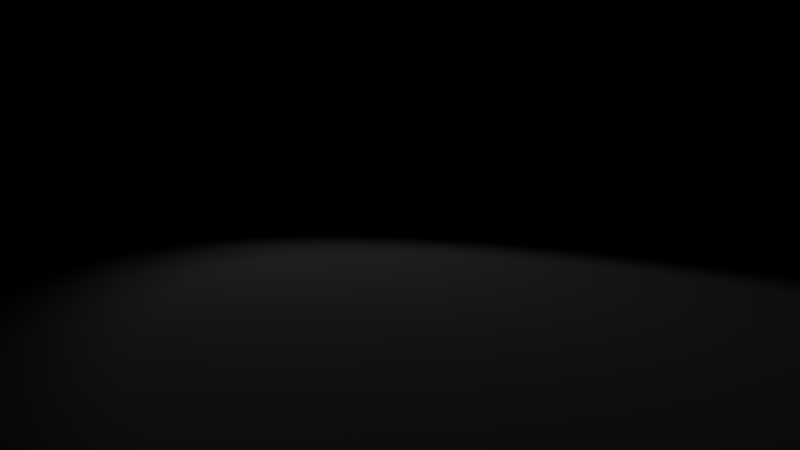 # Source: loop_dipole_003.blend  (saved by Blender 2.71.0; exported with 4.5.12 LTS)
import bpy
from mathutils import Matrix  # noqa: F401  (used for matrix-valued properties, if any)

bpy.ops.wm.read_factory_settings(use_empty=True)
scene = bpy.context.scene
scene.name = 'Scene'

# ---- collections
col_collection_1 = bpy.data.collections.new('Collection 1'); scene.collection.children.link(col_collection_1)

# ---- materials (node trees are filled in below, after node groups)
mat_side_1 = bpy.data.materials.new('Side 1')
mat_side_1.alpha_threshold = 0.0
mat_side_1.use_transparent_shadow = False
mat_side_1.roughness = 0.5
mat_side_2 = bpy.data.materials.new('Side 2')
mat_side_2.alpha_threshold = 0.0
mat_side_2.use_transparent_shadow = False
mat_side_2.roughness = 0.5
mat_side_3 = bpy.data.materials.new('Side 3')
mat_side_3.alpha_threshold = 0.0
mat_side_3.use_transparent_shadow = False
mat_side_3.roughness = 0.5
mat_side_4 = bpy.data.materials.new('Side 4')
mat_side_4.alpha_threshold = 0.0
mat_side_4.use_transparent_shadow = False
mat_side_4.roughness = 0.5
mat_material_002 = bpy.data.materials.new('Material.002')
mat_material_002.alpha_threshold = 0.0
mat_material_002.use_transparent_shadow = False
mat_material_002.roughness = 0.5
mat_material_002.specular_intensity = 0.0
mat_material_002.line_color = (0.0, 0.0, 0.0, 1.0)
mat_material_001 = bpy.data.materials.new('Material.001')
mat_material_001.alpha_threshold = 0.0
mat_material_001.use_transparent_shadow = False
mat_material_001.specular_color = (0.0, 0.0, 0.0)
mat_material_001.roughness = 0.5
mat_material_001.specular_intensity = 0.0
mat_material_001.line_color = (0.0, 0.0, 0.0, 1.0)
mat_material = bpy.data.materials.new('Material')
mat_material.alpha_threshold = 0.0
mat_material.use_transparent_shadow = False
mat_material.diffuse_color = (0.4572, 0.4572, 0.4572, 1.0)
mat_material.roughness = 0.5
mat_material.specular_intensity = 0.0
mat_invisible = bpy.data.materials.new('Invisible')
mat_invisible.alpha_threshold = 0.0
mat_invisible.use_transparent_shadow = False
mat_invisible.roughness = 0.5
mat_invisible.specular_intensity = 0.0
mat_material_001_1 = bpy.data.materials.new('Material.001')
mat_car = bpy.data.materials.new('Car')
mat_car.alpha_threshold = 0.0
mat_car.use_transparent_shadow = False
mat_car.roughness = 0.5
mat_car.line_color = (0.0, 0.0, 0.0, 1.0)

# ---- material node trees

# ---- world
world_world = bpy.data.worlds.new('World'); scene.world = world_world
world_world.color = (0.0, 0.0, 0.0)
world_world.use_sun_shadow = False
world_world.sun_shadow_jitter_overblur = 0.0
world_world.cycles.sampling_method = 'MANUAL'
world_world.cycles.sample_map_resolution = 256

# ---- cameras
cam_camera_005 = bpy.data.cameras.new('Camera.005')
cam_camera_005.passepartout_alpha = 0.2
cam_camera_005.clip_start = 5.0
cam_camera_005.clip_end = 2000.0
cam_camera_005.lens = 140.0
cam_camera_005.sensor_width = 32.0
cam_camera_005.sensor_height = 18.0
cam_camera_005.ortho_scale = 7.314
cam_camera_005.show_passepartout = False
cam_camera_005.show_safe_areas = True
cam_camera_005.dof.focus_distance = 0.0
cam_camera_005.dof.aperture_fstop = 128.0
cam_camera_004 = bpy.data.cameras.new('Camera.004')
cam_camera_004.passepartout_alpha = 0.2
cam_camera_004.clip_start = 0.5
cam_camera_004.clip_end = 2000.0
cam_camera_004.lens = 20.0
cam_camera_004.sensor_width = 32.0
cam_camera_004.sensor_height = 18.0
cam_camera_004.ortho_scale = 7.314
cam_camera_004.show_passepartout = False
cam_camera_004.show_safe_areas = True
cam_camera_004.dof.focus_distance = 0.0
cam_camera_004.dof.aperture_fstop = 128.0
cam_camera_003 = bpy.data.cameras.new('Camera.003')
cam_camera_003.passepartout_alpha = 0.2
cam_camera_003.clip_start = 0.3
cam_camera_003.clip_end = 2000.0
cam_camera_003.lens = 20.0
cam_camera_003.sensor_width = 32.0
cam_camera_003.sensor_height = 18.0
cam_camera_003.ortho_scale = 7.314
cam_camera_003.show_passepartout = False
cam_camera_003.show_safe_areas = True
cam_camera_003.dof.focus_distance = 0.0
cam_camera_003.dof.aperture_fstop = 128.0
cam_camera_002 = bpy.data.cameras.new('Camera.002')
cam_camera_002.passepartout_alpha = 0.2
cam_camera_002.clip_start = 0.5
cam_camera_002.clip_end = 2000.0
cam_camera_002.lens = 35.0
cam_camera_002.sensor_width = 32.0
cam_camera_002.sensor_height = 18.0
cam_camera_002.ortho_scale = 7.314
cam_camera_002.show_passepartout = False
cam_camera_002.show_safe_areas = True
cam_camera_002.dof.focus_distance = 0.0
cam_camera_002.dof.aperture_fstop = 128.0
cam_camera_001 = bpy.data.cameras.new('Camera.001')
cam_camera_001.passepartout_alpha = 0.2
cam_camera_001.clip_start = 1.0
cam_camera_001.clip_end = 2000.0
cam_camera_001.lens = 35.0
cam_camera_001.sensor_width = 32.0
cam_camera_001.sensor_height = 18.0
cam_camera_001.ortho_scale = 7.314
cam_camera_001.show_passepartout = False
cam_camera_001.show_safe_areas = True
cam_camera_001.dof.focus_distance = 0.0
cam_camera_001.dof.aperture_fstop = 128.0

# ---- lights
light_lamp_002 = bpy.data.lights.new('Lamp.002', 'SUN')
light_lamp_002.transmission_factor = 0.0
light_lamp_002.angle = 1.571
light_lamp_002.energy = 1.0
light_lamp_002.shadow_buffer_clip_start = 0.5
light_lamp_002.shadow_soft_size = 1.0
light_lamp_002.shadow_cascade_max_distance = 1000.0
light_lamp_002.cycles.use_multiple_importance_sampling = False
light_lamp_004 = bpy.data.lights.new('Lamp.004', 'SPOT')
light_lamp_004.transmission_factor = 0.0
light_lamp_004.cutoff_distance = 15.0
light_lamp_004.energy = 100.0
light_lamp_004.shadow_buffer_clip_start = 5.0
light_lamp_004.shadow_soft_size = 1.0
light_lamp_004.shadow_maximum_resolution = 0.006
light_lamp_004.use_absolute_resolution = True
light_lamp_004.spot_blend = 0.0
light_lamp_004.spot_size = 1.047
light_lamp_004.cycles.use_multiple_importance_sampling = False

# ---- meshes
me_cube_002 = bpy.data.meshes.new('Cube.002')
me_cube_002.from_pydata([(-1.0, -1.0, -1.0), (-1.0, 1.0, -1.0), (1.0, 1.0, -1.0), (1.0, -1.0, -1.0), (-1.0, -1.0, 1.0), (-1.0, 1.0, 1.0), (1.0, 1.0, 1.0), (1.0, -1.0, 1.0)], [], [(4, 0, 1, 5), (5, 1, 2, 6), (6, 2, 3, 7), (7, 3, 0, 4)])
me_cube_002.polygons.foreach_set('material_index', [3, 0, 1, 2])
_uv = me_cube_002.uv_layers.new(name='Side 1')
_uv.uv.foreach_set('vector', [0.0, 0.0, 0.0, 0.0, 0.0, 0.0, 0.0, 0.0, 9.998e-05, 0.9999, 9.998e-05, 9.998e-05, 0.9999, 9.998e-05, 0.9999, 0.9999, 0.0, 0.0, 0.0, 0.0, 0.0, 0.0, 0.0, 0.0, 0.0, 0.0, 0.0, 0.0, 0.0, 0.0, 0.0, 0.0])
_uv.active_render = True
_uv = me_cube_002.uv_layers.new(name='Side 2')
_uv.uv.foreach_set('vector', [0.0, 0.0, 0.0, 0.0, 0.0, 0.0, 0.0, 0.0, 0.0, 0.0, 1.0, 0.0, 1.0, 1.0, 0.0, 1.0, 0.9999, 9.998e-05, 0.9999, 0.9999, 9.998e-05, 0.9999, 9.998e-05, 9.998e-05, 0.0, 0.0, 0.0, 0.0, 0.0, 0.0, 0.0, 0.0])
_uv = me_cube_002.uv_layers.new(name='Side 3')
_uv.uv.foreach_set('vector', [0.0, 0.0, 0.0, 0.0, 0.0, 0.0, 0.0, 0.0, 0.0, 0.0, 1.0, 0.0, 1.0, 1.0, 0.0, 1.0, 0.0, 0.0, 0.0, 0.0, 0.0, 0.0, 0.0, 0.0, 0.9999, 9.998e-05, 0.9999, 0.9999, 9.998e-05, 0.9999, 9.998e-05, 9.998e-05])
_uv = me_cube_002.uv_layers.new(name='Side 4')
_uv.uv.foreach_set('vector', [9.998e-05, 0.9999, 9.998e-05, 9.998e-05, 0.9999, 9.998e-05, 0.9999, 0.9999, 0.0, 0.0, 1.0, 0.0, 1.0, 1.0, 0.0, 1.0, 0.0, 0.0, 0.0, 0.0, 0.0, 0.0, 0.0, 0.0, 0.0, 0.0, 0.0, 0.0, 0.0, 0.0, 0.0, 0.0])
me_cube_002.materials.append(mat_side_1)
me_cube_002.materials.append(mat_side_2)
me_cube_002.materials.append(mat_side_3)
me_cube_002.materials.append(mat_side_4)
me_cube_002.use_remesh_preserve_volume = False
me_cube_002.use_remesh_preserve_attributes = False
me_cube_002.use_mirror_vertex_groups = False
me_cube_002.update()
me_plane_002 = bpy.data.meshes.new('Plane.002')
me_plane_002.from_pydata([(-1.0, -1.0, 0.0), (1.0, -1.0, 0.0), (-1.0, 1.0, 0.0), (1.0, 1.0, 0.0), (-1.0, -1.0, 0.0), (1.0, -1.0, 0.0), (-1.0, 1.0, 0.0), (1.0, 1.0, 0.0)], [], [(0, 2, 3, 1), (4, 5, 7, 6), (3, 2, 6, 7), (1, 3, 7, 5), (0, 1, 5, 4), (2, 0, 4, 6)])
_uv = me_plane_002.uv_layers.new(name='Energy')
_uv.uv.foreach_set('vector', [0.0001001, 9.998e-05, 9.998e-05, 0.9999, 0.9999, 0.9999, 0.9999, 0.0001, 0.0001001, 9.998e-05, 0.9999, 0.0001, 0.9999, 0.9999, 9.998e-05, 0.9999, 0.9999, 0.9999, 9.998e-05, 0.9999, 9.998e-05, 0.9999, 0.9999, 0.9999, 0.9999, 0.0001, 0.9999, 0.9999, 0.9999, 0.9999, 0.9999, 0.0001, 0.0001001, 9.998e-05, 0.9999, 0.0001, 0.9999, 0.0001, 0.0001001, 9.998e-05, 9.998e-05, 0.9999, 0.0001001, 9.998e-05, 0.0001001, 9.998e-05, 9.998e-05, 0.9999])
me_plane_002.materials.append(mat_material_002)
me_plane_002.use_remesh_preserve_volume = False
me_plane_002.use_remesh_preserve_attributes = False
me_plane_002.use_mirror_vertex_groups = False
me_plane_002.update()
me_cube = bpy.data.meshes.new('Cube')
me_cube.from_pydata([(-1.0, -1.0, -1.0), (-1.0, 1.0, -1.0), (1.0, 1.0, -1.0), (1.0, -1.0, -1.0), (-1.0, -1.0, 1.0), (-1.0, 1.0, 1.0), (1.0, 1.0, 1.0), (1.0, -1.0, 1.0)], [], [(4, 0, 1, 5), (5, 1, 2, 6), (6, 2, 3, 7), (7, 3, 0, 4), (7, 4, 5, 6)])
_uv = me_cube.uv_layers.new(name='UVMap')
_uv.uv.foreach_set('vector', [0.3373, 0.3373, 0.3373, 0.01196, 0.6627, 0.01196, 0.6627, 0.3373, 0.6627, 0.3373, 0.988, 0.3373, 0.988, 0.6627, 0.6627, 0.6627, 0.6627, 0.6627, 0.6627, 0.988, 0.3373, 0.988, 0.3373, 0.6627, 0.3373, 0.6627, 0.01196, 0.6627, 0.01196, 0.3373, 0.3373, 0.3373, 0.3373, 0.6627, 0.3373, 0.3373, 0.6627, 0.3373, 0.6627, 0.6627])
me_cube.materials.append(mat_material_001)
me_cube.use_remesh_preserve_volume = False
me_cube.use_remesh_preserve_attributes = False
me_cube.use_mirror_vertex_groups = False
me_cube.update()
me_plane_001 = bpy.data.meshes.new('Plane.001')
me_plane_001.from_pydata([(-1.0, -1.0, 0.0), (1.0, -1.0, 0.0), (-1.0, 1.0, 0.0), (1.0, 1.0, 0.0)], [], [(0, 1, 3, 2)])
_uv = me_plane_001.uv_layers.new(name='UVMap')
_uv.uv.foreach_set('vector', [0.0001001, 9.998e-05, 0.9999, 0.0001, 0.9999, 0.9999, 9.998e-05, 0.9999])
me_plane_001.materials.append(mat_material)
me_plane_001.use_remesh_preserve_volume = False
me_plane_001.use_remesh_preserve_attributes = False
me_plane_001.use_mirror_vertex_groups = False
me_plane_001.update()
me_plane = bpy.data.meshes.new('Plane')
me_plane.from_pydata([(-1.0, -1.0, 0.0), (1.0, -1.0, 0.0), (-1.0, 1.0, 0.0), (1.0, 1.0, 0.0), (-1.0, -1.0, 5.133), (1.0, -1.0, 5.133), (-1.0, 1.0, 5.133), (1.0, 1.0, 5.133)], [], [(3, 7, 6, 2), (1, 5, 7, 3), (0, 4, 5, 1), (2, 6, 4, 0)])
me_plane.materials.append(mat_invisible)
me_plane.use_remesh_preserve_volume = False
me_plane.use_remesh_preserve_attributes = False
me_plane.use_mirror_vertex_groups = False
me_plane.update()
me_audi = bpy.data.meshes.new('audi')
me_audi.from_pydata([(-1.033, -1.786, -0.2292), (-1.033, 1.783, -0.2292), (1.033, 1.783, -0.2292), (1.033, -1.786, -0.2292), (-1.033, -1.786, 0.3048), (-1.033, 1.783, 0.3048), (1.033, 1.783, 0.3048), (1.033, -1.786, 0.3048)], [], [(4, 5, 1, 0), (5, 6, 2, 1), (6, 7, 3, 2), (7, 4, 0, 3), (0, 1, 2, 3), (7, 6, 5, 4)])
_uv = me_audi.uv_layers.new(name='UVTex')
_uv.uv.foreach_set('vector', [0.0, 0.0, 0.0, 0.0, 0.0, 0.0, 0.0, 0.0, 0.0, 0.0, 0.0, 0.0, 0.0, 0.0, 0.0, 0.0, 0.0, 0.0, 0.0, 0.0, 0.0, 0.0, 0.0, 0.0, 0.0, 0.0, 0.0, 0.0, 0.0, 0.0, 0.0, 0.0, 0.0, 0.0, 0.0, 0.0, 0.0, 0.0, 0.0, 0.0, 0.0, 0.0, 0.0, 0.0, 0.0, 0.0, 0.0, 0.0])
me_audi.use_remesh_preserve_volume = False
me_audi.use_remesh_preserve_attributes = False
me_audi.use_mirror_vertex_groups = False
me_audi.update()
me_loop_1_001 = bpy.data.meshes.new('Loop 1.001')
me_loop_1_001.from_pydata([(-7.6e-07, 0.6803, -0.14), (-0.0003854, -2.122, 0.3432), (0.005379, -1.712, 1.129), (0.00336, 2.029, 0.1687), (0.754, -0.2211, 0.3432), (-0.746, -0.2211, 0.3432), (-0.6865, 0.455, -0.01922), (0.6885, 0.455, -0.01922), (2.645e-07, -1.037, -0.01922), (1.084, -1.647, 0.3432), (-1.082, -1.647, 0.3432), (0.001346, -2.644, 0.7057), (-0.4311, 1.291, 0.303), (0.4439, 1.291, 0.303), (-0.4311, -1.045, 0.7057), (0.4439, -1.045, 0.7057), (-0.4138, 1.404, 0.05685), (0.4195, 1.404, 0.05685), (0.5282, -0.806, 0.07475), (-0.5273, -0.806, 0.07475), (0.4195, -1.814, 0.6117), (-0.4138, -1.814, 0.6117), (0.009243, 0.2931, 0.605)], [], [(0, 7, 18, 8), (0, 8, 19, 6), (1, 8, 18, 9), (1, 9, 20, 11), (1, 11, 21, 10), (1, 10, 19, 8), (2, 15, 22, 14), (2, 14, 21, 11), (2, 11, 20, 15), (3, 12, 22, 13), (4, 7, 17, 13), (4, 13, 22, 15), (4, 15, 20, 9), (4, 9, 18, 7), (5, 14, 22, 12), (5, 12, 16, 6), (5, 6, 19, 10), (5, 10, 21, 14), (0, 6, 16, 3), (0, 3, 17, 7), (3, 16, 12), (3, 13, 17)])
me_loop_1_001.materials.append(mat_material_001_1)
me_loop_1_001.use_remesh_preserve_volume = False
me_loop_1_001.use_remesh_preserve_attributes = False
me_loop_1_001.use_mirror_vertex_groups = False
me_loop_1_001.update()
me_loop_2 = bpy.data.meshes.new('Loop 2')
me_loop_2.from_pydata([], [], [])
me_loop_2.materials.append(None)
me_loop_2.update()
me_loop_3 = bpy.data.meshes.new('Loop 3')
me_loop_3.from_pydata([], [], [])
me_loop_3.materials.append(None)
me_loop_3.update()
me_w3 = bpy.data.meshes.new('W3')
me_w3.from_pydata([(-0.08422, 1.553e-08, 2.319e-08), (-0.1908, -0.4199, -0.2424), (-0.1908, -0.4683, -0.1255), (-0.1908, -0.4848, -2.908e-06), (-0.1908, -0.4683, 0.1255), (-0.1908, -0.4199, 0.2424), (-0.1908, -0.3428, 0.3428), (-0.1908, -0.2424, 0.4199), (-0.1908, -0.1255, 0.4683), (-0.1908, -1.674e-06, 0.4848), (-0.1908, 0.1255, 0.4683), (-0.1908, 0.2424, 0.4199), (-0.1908, 0.3428, 0.3428), (-0.1908, 0.4199, 0.2424), (-0.1908, 0.4683, 0.1255), (-0.1908, 0.4848, 5.094e-07), (-0.1908, 0.4683, -0.1255), (-0.1908, 0.4199, -0.2424), (-0.1908, 0.3428, -0.3428), (-0.1908, 0.2424, -0.4199), (-0.1908, 0.1255, -0.4683), (-0.1908, -4.94e-07, -0.4848), (-0.1908, -0.1255, -0.4683), (-0.1908, -0.2424, -0.4199), (-0.1908, -0.3428, -0.3428), (0.1908, -0.4199, -0.2424), (0.1908, -0.4683, -0.1255), (0.1908, -0.4848, 3.703e-07), (0.1908, -0.4683, 0.1255), (0.1908, -0.4199, 0.2424), (0.1908, -0.3428, 0.3428), (0.1908, -0.2424, 0.4199), (0.1908, -0.1255, 0.4683), (0.1908, 1.848e-07, 0.4848), (0.1908, 0.1255, 0.4683), (0.1908, 0.2424, 0.4199), (0.1908, 0.3428, 0.3428), (0.1908, 0.4199, 0.2424), (0.1908, 0.4683, 0.1255), (0.1908, 0.4848, -1.96e-07), (0.1908, 0.4683, -0.1255), (0.1908, 0.4199, -0.2424), (0.1908, 0.3428, -0.3428), (0.1908, 0.2424, -0.4199), (0.1908, 0.1255, -0.4683), (0.1908, -7.66e-08, -0.4848), (0.1908, -0.1255, -0.4683), (0.1908, -0.2424, -0.4199), (0.1908, -0.3428, -0.3428), (-0.1908, -0.2099, -0.1212), (-0.1908, -0.2342, -0.06275), (-0.1908, -0.2424, -1.436e-06), (-0.1908, -0.2342, 0.06274), (-0.1908, -0.2099, 0.1212), (-0.1908, -0.1714, 0.1714), (-0.1908, -0.1212, 0.2099), (-0.1908, -0.06274, 0.2342), (-0.1908, -8.2e-07, 0.2424), (-0.1908, 0.06274, 0.2342), (-0.1908, 0.1212, 0.2099), (-0.1908, 0.1714, 0.1714), (-0.1908, 0.2099, 0.1212), (-0.1908, 0.2342, 0.06274), (-0.1908, 0.2424, 2.726e-07), (-0.1908, 0.2342, -0.06274), (-0.1908, 0.2099, -0.1212), (-0.1908, 0.1714, -0.1714), (-0.1908, 0.1212, -0.2099), (-0.1908, 0.06274, -0.2342), (-0.1908, -2.298e-07, -0.2424), (-0.1908, -0.06274, -0.2342), (-0.1908, -0.1212, -0.2099), (-0.1908, -0.1714, -0.1714), (0.1908, -0.2099, -0.1212), (0.1908, -0.2342, -0.06274), (0.1908, -0.2424, 1.813e-07), (0.1908, -0.2342, 0.06274), (0.1908, -0.2099, 0.1212), (0.1908, -0.1714, 0.1714), (0.1908, -0.1212, 0.2099), (0.1908, -0.06274, 0.2342), (0.1908, 7.237e-08, 0.2424), (0.1908, 0.06274, 0.2342), (0.1908, 0.1212, 0.2099), (0.1908, 0.1714, 0.1714), (0.1908, 0.2099, 0.1212), (0.1908, 0.2342, 0.06274), (0.1908, 0.2424, -1.019e-07), (0.1908, 0.2342, -0.06274), (0.1908, 0.2099, -0.1212), (0.1908, 0.1714, -0.1714), (0.1908, 0.1212, -0.2099), (0.1908, 0.06274, -0.2342), (0.1908, -5.973e-08, -0.2424), (0.1908, -0.06274, -0.2342), (0.1908, -0.1212, -0.2099), (0.1908, -0.1714, -0.1714), (0.1908, -0.3428, -0.3428), (0.1908, -0.2424, -0.4199), (0.1908, -0.1255, -0.4683), (0.1908, -7.66e-08, -0.4848), (0.1908, 0.1255, -0.4683), (0.1908, 0.2424, -0.4199), (0.1908, 0.3428, -0.3428), (0.1908, 0.4199, -0.2424), (0.1908, 0.4683, -0.1255), (0.1908, 0.4848, -1.96e-07), (0.1908, 0.4683, 0.1255), (0.1908, 0.4199, 0.2424), (0.1908, 0.3428, 0.3428), (0.1908, 0.2424, 0.4199), (0.1908, 0.1255, 0.4683), (0.1908, 1.848e-07, 0.4848), (0.1908, -0.1255, 0.4683), (0.1908, -0.2424, 0.4199), (0.1908, -0.3428, 0.3428), (0.1908, -0.4199, 0.2424), (0.1908, -0.4683, 0.1255), (0.1908, -0.4848, 3.703e-07), (0.1908, -0.4683, -0.1255), (0.1908, -0.4199, -0.2424), (-0.1908, -0.3428, -0.3428), (-0.1908, -0.2424, -0.4199), (-0.1908, -0.1255, -0.4683), (-0.1908, -4.94e-07, -0.4848), (-0.1908, 0.1255, -0.4683), (-0.1908, 0.2424, -0.4199), (-0.1908, 0.3428, -0.3428), (-0.1908, 0.4199, -0.2424), (-0.1908, 0.4683, -0.1255), (-0.1908, 0.4848, 5.094e-07), (-0.1908, 0.4683, 0.1255), (-0.1908, 0.4199, 0.2424), (-0.1908, 0.3428, 0.3428), (-0.1908, 0.2424, 0.4199), (-0.1908, 0.1255, 0.4683), (-0.1908, -1.674e-06, 0.4848), (-0.1908, -0.1255, 0.4683), (-0.1908, -0.2424, 0.4199), (-0.1908, -0.3428, 0.3428), (-0.1908, -0.4199, 0.2424), (-0.1908, -0.4683, 0.1255), (-0.1908, -0.4848, -2.908e-06), (-0.1908, -0.4683, -0.1255), (-0.1908, -0.4199, -0.2424)], [], [(49, 0, 72), (1, 49, 72, 24), (50, 0, 49), (2, 50, 49, 1), (51, 0, 50), (3, 51, 50, 2), (52, 0, 51), (4, 52, 51, 3), (53, 0, 52), (5, 53, 52, 4), (54, 0, 53), (6, 54, 53, 5), (55, 0, 54), (7, 55, 54, 6), (56, 0, 55), (8, 56, 55, 7), (57, 0, 56), (9, 57, 56, 8), (58, 0, 57), (10, 58, 57, 9), (59, 0, 58), (11, 59, 58, 10), (60, 0, 59), (12, 60, 59, 11), (61, 0, 60), (13, 61, 60, 12), (62, 0, 61), (14, 62, 61, 13), (63, 0, 62), (15, 63, 62, 14), (64, 0, 63), (16, 64, 63, 15), (65, 0, 64), (17, 65, 64, 16), (66, 0, 65), (18, 66, 65, 17), (67, 0, 66), (19, 67, 66, 18), (68, 0, 67), (20, 68, 67, 19), (69, 0, 68), (21, 69, 68, 20), (70, 0, 69), (22, 70, 69, 21), (71, 0, 70), (23, 71, 70, 22), (72, 0, 71), (24, 72, 71, 23), (48, 96, 73, 25), (25, 73, 74, 26), (26, 74, 75, 27), (27, 75, 76, 28), (28, 76, 77, 29), (29, 77, 78, 30), (30, 78, 79, 31), (31, 79, 80, 32), (32, 80, 81, 33), (33, 81, 82, 34), (34, 82, 83, 35), (35, 83, 84, 36), (36, 84, 85, 37), (37, 85, 86, 38), (38, 86, 87, 39), (39, 87, 88, 40), (40, 88, 89, 41), (41, 89, 90, 42), (42, 90, 91, 43), (43, 91, 92, 44), (44, 92, 93, 45), (45, 93, 94, 46), (46, 94, 95, 47), (47, 95, 96, 48), (97, 121, 122, 98), (98, 122, 123, 99), (99, 123, 124, 100), (100, 124, 125, 101), (101, 125, 126, 102), (102, 126, 127, 103), (103, 127, 128, 104), (104, 128, 129, 105), (105, 129, 130, 106), (106, 130, 131, 107), (107, 131, 132, 108), (108, 132, 133, 109), (109, 133, 134, 110), (110, 134, 135, 111), (111, 135, 136, 112), (112, 136, 137, 113), (113, 137, 138, 114), (114, 138, 139, 115), (115, 139, 140, 116), (116, 140, 141, 117), (117, 141, 142, 118), (118, 142, 143, 119), (119, 143, 144, 120), (121, 97, 120, 144)])
me_w3.polygons.foreach_set('use_smooth', [True] * 96)
_uv = me_w3.uv_layers.new(name='UVTex')
_uv.uv.foreach_set('vector', [0.6531, 0.9216, 0.625, 0.873, 0.6648, 0.9128, 0.6812, 0.9702, 0.6531, 0.9216, 0.6648, 0.9128, 0.7046, 0.9526, 0.6396, 0.9275, 0.625, 0.873, 0.6531, 0.9216, 0.6543, 0.9819, 0.6396, 0.9275, 0.6531, 0.9216, 0.6812, 0.9702, 0.625, 0.9294, 0.625, 0.873, 0.6396, 0.9275, 0.625, 0.9858, 0.625, 0.9294, 0.6396, 0.9275, 0.6543, 0.9819, 0.6104, 0.9275, 0.625, 0.873, 0.625, 0.9294, 0.5957, 0.9819, 0.6104, 0.9275, 0.625, 0.9294, 0.625, 0.9858, 0.5969, 0.9216, 0.625, 0.873, 0.6104, 0.9275, 0.5688, 0.9702, 0.5969, 0.9216, 0.6104, 0.9275, 0.5957, 0.9819, 0.5852, 0.9128, 0.625, 0.873, 0.5969, 0.9216, 0.5454, 0.9526, 0.5852, 0.9128, 0.5969, 0.9216, 0.5688, 0.9702, 0.5764, 0.9011, 0.625, 0.873, 0.5852, 0.9128, 0.5278, 0.9292, 0.5764, 0.9011, 0.5852, 0.9128, 0.5454, 0.9526, 0.5706, 0.8877, 0.625, 0.873, 0.5764, 0.9011, 0.5161, 0.9023, 0.5706, 0.8877, 0.5764, 0.9011, 0.5278, 0.9292, 0.5686, 0.873, 0.625, 0.873, 0.5706, 0.8877, 0.5122, 0.873, 0.5686, 0.873, 0.5706, 0.8877, 0.5161, 0.9023, 0.5706, 0.8584, 0.625, 0.873, 0.5686, 0.873, 0.5161, 0.8438, 0.5706, 0.8584, 0.5686, 0.873, 0.5122, 0.873, 0.5764, 0.845, 0.625, 0.873, 0.5706, 0.8584, 0.5278, 0.8169, 0.5764, 0.845, 0.5706, 0.8584, 0.5161, 0.8438, 0.5852, 0.8333, 0.625, 0.873, 0.5764, 0.845, 0.5454, 0.7935, 0.5852, 0.8333, 0.5764, 0.845, 0.5278, 0.8169, 0.5969, 0.8245, 0.625, 0.873, 0.5852, 0.8333, 0.5688, 0.7759, 0.5969, 0.8245, 0.5852, 0.8333, 0.5454, 0.7935, 0.6104, 0.8186, 0.625, 0.873, 0.5969, 0.8245, 0.5957, 0.7642, 0.6104, 0.8186, 0.5969, 0.8245, 0.5688, 0.7759, 0.625, 0.8167, 0.625, 0.873, 0.6104, 0.8186, 0.625, 0.7603, 0.625, 0.8167, 0.6104, 0.8186, 0.5957, 0.7642, 0.6396, 0.8186, 0.625, 0.873, 0.625, 0.8167, 0.6543, 0.7642, 0.6396, 0.8186, 0.625, 0.8167, 0.625, 0.7603, 0.6531, 0.8245, 0.625, 0.873, 0.6396, 0.8186, 0.6812, 0.7759, 0.6531, 0.8245, 0.6396, 0.8186, 0.6543, 0.7642, 0.6648, 0.8333, 0.625, 0.873, 0.6531, 0.8245, 0.7046, 0.7935, 0.6648, 0.8333, 0.6531, 0.8245, 0.6812, 0.7759, 0.6736, 0.845, 0.625, 0.873, 0.6648, 0.8333, 0.7222, 0.8169, 0.6736, 0.845, 0.6648, 0.8333, 0.7046, 0.7935, 0.6794, 0.8584, 0.625, 0.873, 0.6736, 0.845, 0.7339, 0.8438, 0.6794, 0.8584, 0.6736, 0.845, 0.7222, 0.8169, 0.6814, 0.873, 0.625, 0.873, 0.6794, 0.8584, 0.7378, 0.873, 0.6814, 0.873, 0.6794, 0.8584, 0.7339, 0.8438, 0.6794, 0.8877, 0.625, 0.873, 0.6814, 0.873, 0.7339, 0.9023, 0.6794, 0.8877, 0.6814, 0.873, 0.7378, 0.873, 0.6736, 0.9011, 0.625, 0.873, 0.6794, 0.8877, 0.7222, 0.9292, 0.6736, 0.9011, 0.6794, 0.8877, 0.7339, 0.9023, 0.6648, 0.9128, 0.625, 0.873, 0.6736, 0.9011, 0.7046, 0.9526, 0.6648, 0.9128, 0.6736, 0.9011, 0.7222, 0.9292, 0.7046, 0.9526, 0.6648, 0.9128, 0.6531, 0.9216, 0.6812, 0.9702, 0.6812, 0.9702, 0.6531, 0.9216, 0.6396, 0.9275, 0.6543, 0.9819, 0.6543, 0.9819, 0.6396, 0.9275, 0.625, 0.9294, 0.625, 0.9858, 0.625, 0.9858, 0.625, 0.9294, 0.6104, 0.9275, 0.5957, 0.9819, 0.5957, 0.9819, 0.6104, 0.9275, 0.5969, 0.9216, 0.5688, 0.9702, 0.5688, 0.9702, 0.5969, 0.9216, 0.5852, 0.9128, 0.5454, 0.9526, 0.5454, 0.9526, 0.5852, 0.9128, 0.5764, 0.9011, 0.5278, 0.9292, 0.5278, 0.9292, 0.5764, 0.9011, 0.5706, 0.8877, 0.5161, 0.9023, 0.5161, 0.9023, 0.5706, 0.8877, 0.5686, 0.873, 0.5122, 0.873, 0.5122, 0.873, 0.5686, 0.873, 0.5706, 0.8584, 0.5161, 0.8438, 0.5161, 0.8438, 0.5706, 0.8584, 0.5764, 0.845, 0.5278, 0.8169, 0.5278, 0.8169, 0.5764, 0.845, 0.5852, 0.8333, 0.5454, 0.7935, 0.5454, 0.7935, 0.5852, 0.8333, 0.5969, 0.8245, 0.5688, 0.7759, 0.5688, 0.7759, 0.5969, 0.8245, 0.6104, 0.8186, 0.5957, 0.7642, 0.5957, 0.7642, 0.6104, 0.8186, 0.625, 0.8167, 0.625, 0.7603, 0.625, 0.7603, 0.625, 0.8167, 0.6396, 0.8186, 0.6543, 0.7642, 0.6543, 0.7642, 0.6396, 0.8186, 0.6531, 0.8245, 0.6812, 0.7759, 0.6812, 0.7759, 0.6531, 0.8245, 0.6648, 0.8333, 0.7046, 0.7935, 0.7046, 0.7935, 0.6648, 0.8333, 0.6736, 0.845, 0.7222, 0.8169, 0.7222, 0.8169, 0.6736, 0.845, 0.6794, 0.8584, 0.7339, 0.8438, 0.7339, 0.8438, 0.6794, 0.8584, 0.6814, 0.873, 0.7378, 0.873, 0.7378, 0.873, 0.6814, 0.873, 0.6794, 0.8877, 0.7339, 0.9023, 0.7339, 0.9023, 0.6794, 0.8877, 0.6736, 0.9011, 0.7222, 0.9292, 0.7222, 0.9292, 0.6736, 0.9011, 0.6648, 0.9128, 0.7046, 0.9526, 0.7832, 0.939, 0.9062, 0.939, 0.9062, 0.9858, 0.7832, 0.9858, 0.7832, 0.939, 0.9062, 0.939, 0.9062, 0.9858, 0.7832, 0.9858, 0.7832, 0.939, 0.9062, 0.939, 0.9062, 0.9858, 0.7832, 0.9858, 0.7832, 0.939, 0.9062, 0.939, 0.9062, 0.9858, 0.7832, 0.9858, 0.7832, 0.939, 0.9062, 0.939, 0.9062, 0.9858, 0.7832, 0.9858, 0.7832, 0.939, 0.9062, 0.939, 0.9062, 0.9858, 0.7832, 0.9858, 0.7832, 0.939, 0.9062, 0.939, 0.9062, 0.9858, 0.7832, 0.9858, 0.7832, 0.939, 0.9062, 0.939, 0.9062, 0.9858, 0.7832, 0.9858, 0.7832, 0.939, 0.9062, 0.939, 0.9062, 0.9858, 0.7832, 0.9858, 0.7832, 0.939, 0.9062, 0.939, 0.9062, 0.9858, 0.7832, 0.9858, 0.7832, 0.939, 0.9062, 0.939, 0.9062, 0.9858, 0.7832, 0.9858, 0.7832, 0.939, 0.9062, 0.939, 0.9062, 0.9858, 0.7832, 0.9858, 0.7832, 0.939, 0.9062, 0.939, 0.9062, 0.9858, 0.7832, 0.9858, 0.7832, 0.939, 0.9062, 0.939, 0.9062, 0.9858, 0.7832, 0.9858, 0.7832, 0.939, 0.9062, 0.939, 0.9062, 0.9858, 0.7832, 0.9858, 0.7832, 0.939, 0.9062, 0.939, 0.9062, 0.9858, 0.7832, 0.9858, 0.7832, 0.939, 0.9062, 0.939, 0.9062, 0.9858, 0.7832, 0.9858, 0.7832, 0.939, 0.9062, 0.939, 0.9062, 0.9858, 0.7832, 0.9858, 0.7832, 0.939, 0.9062, 0.939, 0.9062, 0.9858, 0.7832, 0.9858, 0.7832, 0.939, 0.9062, 0.939, 0.9062, 0.9858, 0.7832, 0.9858, 0.7832, 0.939, 0.9062, 0.939, 0.9062, 0.9858, 0.7832, 0.9858, 0.7832, 0.939, 0.9062, 0.939, 0.9062, 0.9858, 0.7832, 0.9858, 0.7832, 0.939, 0.9062, 0.939, 0.9062, 0.9858, 0.7832, 0.9858, 0.7832, 0.939, 0.9062, 0.939, 0.9062, 0.9858, 0.7832, 0.9858])
me_w3.materials.append(mat_car)
me_w3.use_remesh_preserve_volume = False
me_w3.use_remesh_preserve_attributes = False
me_w3.use_mirror_vertex_groups = False
me_w3.update()
me_w2 = bpy.data.meshes.new('W2')
me_w2.from_pydata([(0.08422, -2.811e-09, 2.319e-08), (0.1908, 0.4199, -0.2424), (0.1908, 0.4683, -0.1255), (0.1908, 0.4848, -2.908e-06), (0.1908, 0.4683, 0.1255), (0.1908, 0.4199, 0.2424), (0.1908, 0.3428, 0.3428), (0.1908, 0.2424, 0.4199), (0.1908, 0.1255, 0.4683), (0.1908, 1.703e-06, 0.4848), (0.1908, -0.1255, 0.4683), (0.1908, -0.2424, 0.4199), (0.1908, -0.3428, 0.3428), (0.1908, -0.4199, 0.2424), (0.1908, -0.4683, 0.1255), (0.1908, -0.4848, 5.094e-07), (0.1908, -0.4683, -0.1255), (0.1908, -0.4199, -0.2424), (0.1908, -0.3428, -0.3428), (0.1908, -0.2424, -0.4199), (0.1908, -0.1255, -0.4683), (0.1908, 5.228e-07, -0.4848), (0.1908, 0.1255, -0.4683), (0.1908, 0.2424, -0.4199), (0.1908, 0.3428, -0.3428), (-0.1908, 0.4199, -0.2424), (-0.1908, 0.4683, -0.1255), (-0.1908, 0.4848, 3.703e-07), (-0.1908, 0.4683, 0.1255), (-0.1908, 0.4199, 0.2424), (-0.1908, 0.3428, 0.3428), (-0.1908, 0.2424, 0.4199), (-0.1908, 0.1255, 0.4683), (-0.1908, -2.136e-07, 0.4848), (-0.1908, -0.1255, 0.4683), (-0.1908, -0.2424, 0.4199), (-0.1908, -0.3428, 0.3428), (-0.1908, -0.4199, 0.2424), (-0.1908, -0.4683, 0.1255), (-0.1908, -0.4848, -1.96e-07), (-0.1908, -0.4683, -0.1255), (-0.1908, -0.4199, -0.2424), (-0.1908, -0.3428, -0.3428), (-0.1908, -0.2424, -0.4199), (-0.1908, -0.1255, -0.4683), (-0.1908, 4.778e-08, -0.4848), (-0.1908, 0.1255, -0.4683), (-0.1908, 0.2424, -0.4199), (-0.1908, 0.3428, -0.3428), (0.1908, 0.2099, -0.1212), (0.1908, 0.2342, -0.06275), (0.1908, 0.2424, -1.436e-06), (0.1908, 0.2342, 0.06274), (0.1908, 0.2099, 0.1212), (0.1908, 0.1714, 0.1714), (0.1908, 0.1212, 0.2099), (0.1908, 0.06274, 0.2342), (0.1908, 8.488e-07, 0.2424), (0.1908, -0.06274, 0.2342), (0.1908, -0.1212, 0.2099), (0.1908, -0.1714, 0.1714), (0.1908, -0.2099, 0.1212), (0.1908, -0.2342, 0.06274), (0.1908, -0.2424, 2.726e-07), (0.1908, -0.2342, -0.06274), (0.1908, -0.2099, -0.1212), (0.1908, -0.1714, -0.1714), (0.1908, -0.1212, -0.2099), (0.1908, -0.06274, -0.2342), (0.1908, 2.586e-07, -0.2424), (0.1908, 0.06274, -0.2342), (0.1908, 0.1212, -0.2099), (0.1908, 0.1714, -0.1714), (-0.1908, 0.2099, -0.1212), (-0.1908, 0.2342, -0.06274), (-0.1908, 0.2424, 1.813e-07), (-0.1908, 0.2342, 0.06274), (-0.1908, 0.2099, 0.1212), (-0.1908, 0.1714, 0.1714), (-0.1908, 0.1212, 0.2099), (-0.1908, 0.06274, 0.2342), (-0.1908, -1.012e-07, 0.2424), (-0.1908, -0.06274, 0.2342), (-0.1908, -0.1212, 0.2099), (-0.1908, -0.1714, 0.1714), (-0.1908, -0.2099, 0.1212), (-0.1908, -0.2342, 0.06274), (-0.1908, -0.2424, -1.019e-07), (-0.1908, -0.2342, -0.06274), (-0.1908, -0.2099, -0.1212), (-0.1908, -0.1714, -0.1714), (-0.1908, -0.1212, -0.2099), (-0.1908, -0.06274, -0.2342), (-0.1908, 3.092e-08, -0.2424), (-0.1908, 0.06274, -0.2342), (-0.1908, 0.1212, -0.2099), (-0.1908, 0.1714, -0.1714), (-0.1908, 0.3428, -0.3428), (-0.1908, 0.2424, -0.4199), (-0.1908, 0.1255, -0.4683), (-0.1908, 4.778e-08, -0.4848), (-0.1908, -0.1255, -0.4683), (-0.1908, -0.2424, -0.4199), (-0.1908, -0.3428, -0.3428), (-0.1908, -0.4199, -0.2424), (-0.1908, -0.4683, -0.1255), (-0.1908, -0.4848, -1.96e-07), (-0.1908, -0.4683, 0.1255), (-0.1908, -0.4199, 0.2424), (-0.1908, -0.3428, 0.3428), (-0.1908, -0.2424, 0.4199), (-0.1908, -0.1255, 0.4683), (-0.1908, -2.136e-07, 0.4848), (-0.1908, 0.1255, 0.4683), (-0.1908, 0.2424, 0.4199), (-0.1908, 0.3428, 0.3428), (-0.1908, 0.4199, 0.2424), (-0.1908, 0.4683, 0.1255), (-0.1908, 0.4848, 3.703e-07), (-0.1908, 0.4683, -0.1255), (-0.1908, 0.4199, -0.2424), (0.1908, 0.3428, -0.3428), (0.1908, 0.2424, -0.4199), (0.1908, 0.1255, -0.4683), (0.1908, 5.228e-07, -0.4848), (0.1908, -0.1255, -0.4683), (0.1908, -0.2424, -0.4199), (0.1908, -0.3428, -0.3428), (0.1908, -0.4199, -0.2424), (0.1908, -0.4683, -0.1255), (0.1908, -0.4848, 5.094e-07), (0.1908, -0.4683, 0.1255), (0.1908, -0.4199, 0.2424), (0.1908, -0.3428, 0.3428), (0.1908, -0.2424, 0.4199), (0.1908, -0.1255, 0.4683), (0.1908, 1.703e-06, 0.4848), (0.1908, 0.1255, 0.4683), (0.1908, 0.2424, 0.4199), (0.1908, 0.3428, 0.3428), (0.1908, 0.4199, 0.2424), (0.1908, 0.4683, 0.1255), (0.1908, 0.4848, -2.908e-06), (0.1908, 0.4683, -0.1255), (0.1908, 0.4199, -0.2424)], [], [(49, 0, 72), (1, 49, 72, 24), (50, 0, 49), (2, 50, 49, 1), (51, 0, 50), (3, 51, 50, 2), (52, 0, 51), (4, 52, 51, 3), (53, 0, 52), (5, 53, 52, 4), (54, 0, 53), (6, 54, 53, 5), (55, 0, 54), (7, 55, 54, 6), (56, 0, 55), (8, 56, 55, 7), (57, 0, 56), (9, 57, 56, 8), (58, 0, 57), (10, 58, 57, 9), (59, 0, 58), (11, 59, 58, 10), (60, 0, 59), (12, 60, 59, 11), (61, 0, 60), (13, 61, 60, 12), (62, 0, 61), (14, 62, 61, 13), (63, 0, 62), (15, 63, 62, 14), (64, 0, 63), (16, 64, 63, 15), (65, 0, 64), (17, 65, 64, 16), (66, 0, 65), (18, 66, 65, 17), (67, 0, 66), (19, 67, 66, 18), (68, 0, 67), (20, 68, 67, 19), (69, 0, 68), (21, 69, 68, 20), (70, 0, 69), (22, 70, 69, 21), (71, 0, 70), (23, 71, 70, 22), (72, 0, 71), (24, 72, 71, 23), (48, 96, 73, 25), (25, 73, 74, 26), (26, 74, 75, 27), (27, 75, 76, 28), (28, 76, 77, 29), (29, 77, 78, 30), (30, 78, 79, 31), (31, 79, 80, 32), (32, 80, 81, 33), (33, 81, 82, 34), (34, 82, 83, 35), (35, 83, 84, 36), (36, 84, 85, 37), (37, 85, 86, 38), (38, 86, 87, 39), (39, 87, 88, 40), (40, 88, 89, 41), (41, 89, 90, 42), (42, 90, 91, 43), (43, 91, 92, 44), (44, 92, 93, 45), (45, 93, 94, 46), (46, 94, 95, 47), (47, 95, 96, 48), (97, 121, 122, 98), (98, 122, 123, 99), (99, 123, 124, 100), (100, 124, 125, 101), (101, 125, 126, 102), (102, 126, 127, 103), (103, 127, 128, 104), (104, 128, 129, 105), (105, 129, 130, 106), (106, 130, 131, 107), (107, 131, 132, 108), (108, 132, 133, 109), (109, 133, 134, 110), (110, 134, 135, 111), (111, 135, 136, 112), (112, 136, 137, 113), (113, 137, 138, 114), (114, 138, 139, 115), (115, 139, 140, 116), (116, 140, 141, 117), (117, 141, 142, 118), (118, 142, 143, 119), (119, 143, 144, 120), (121, 97, 120, 144)])
me_w2.polygons.foreach_set('use_smooth', [True] * 96)
_uv = me_w2.uv_layers.new(name='UVTex')
_uv.uv.foreach_set('vector', [0.6531, 0.9216, 0.625, 0.873, 0.6648, 0.9128, 0.6812, 0.9702, 0.6531, 0.9216, 0.6648, 0.9128, 0.7046, 0.9526, 0.6396, 0.9275, 0.625, 0.873, 0.6531, 0.9216, 0.6543, 0.9819, 0.6396, 0.9275, 0.6531, 0.9216, 0.6812, 0.9702, 0.625, 0.9294, 0.625, 0.873, 0.6396, 0.9275, 0.625, 0.9858, 0.625, 0.9294, 0.6396, 0.9275, 0.6543, 0.9819, 0.6104, 0.9275, 0.625, 0.873, 0.625, 0.9294, 0.5957, 0.9819, 0.6104, 0.9275, 0.625, 0.9294, 0.625, 0.9858, 0.5969, 0.9216, 0.625, 0.873, 0.6104, 0.9275, 0.5688, 0.9702, 0.5969, 0.9216, 0.6104, 0.9275, 0.5957, 0.9819, 0.5852, 0.9128, 0.625, 0.873, 0.5969, 0.9216, 0.5454, 0.9526, 0.5852, 0.9128, 0.5969, 0.9216, 0.5688, 0.9702, 0.5764, 0.9011, 0.625, 0.873, 0.5852, 0.9128, 0.5278, 0.9292, 0.5764, 0.9011, 0.5852, 0.9128, 0.5454, 0.9526, 0.5706, 0.8877, 0.625, 0.873, 0.5764, 0.9011, 0.5161, 0.9023, 0.5706, 0.8877, 0.5764, 0.9011, 0.5278, 0.9292, 0.5686, 0.873, 0.625, 0.873, 0.5706, 0.8877, 0.5122, 0.873, 0.5686, 0.873, 0.5706, 0.8877, 0.5161, 0.9023, 0.5706, 0.8584, 0.625, 0.873, 0.5686, 0.873, 0.5161, 0.8438, 0.5706, 0.8584, 0.5686, 0.873, 0.5122, 0.873, 0.5764, 0.845, 0.625, 0.873, 0.5706, 0.8584, 0.5278, 0.8169, 0.5764, 0.845, 0.5706, 0.8584, 0.5161, 0.8438, 0.5852, 0.8333, 0.625, 0.873, 0.5764, 0.845, 0.5454, 0.7935, 0.5852, 0.8333, 0.5764, 0.845, 0.5278, 0.8169, 0.5969, 0.8245, 0.625, 0.873, 0.5852, 0.8333, 0.5688, 0.7759, 0.5969, 0.8245, 0.5852, 0.8333, 0.5454, 0.7935, 0.6104, 0.8186, 0.625, 0.873, 0.5969, 0.8245, 0.5957, 0.7642, 0.6104, 0.8186, 0.5969, 0.8245, 0.5688, 0.7759, 0.625, 0.8167, 0.625, 0.873, 0.6104, 0.8186, 0.625, 0.7603, 0.625, 0.8167, 0.6104, 0.8186, 0.5957, 0.7642, 0.6396, 0.8186, 0.625, 0.873, 0.625, 0.8167, 0.6543, 0.7642, 0.6396, 0.8186, 0.625, 0.8167, 0.625, 0.7603, 0.6531, 0.8245, 0.625, 0.873, 0.6396, 0.8186, 0.6812, 0.7759, 0.6531, 0.8245, 0.6396, 0.8186, 0.6543, 0.7642, 0.6648, 0.8333, 0.625, 0.873, 0.6531, 0.8245, 0.7046, 0.7935, 0.6648, 0.8333, 0.6531, 0.8245, 0.6812, 0.7759, 0.6736, 0.845, 0.625, 0.873, 0.6648, 0.8333, 0.7222, 0.8169, 0.6736, 0.845, 0.6648, 0.8333, 0.7046, 0.7935, 0.6794, 0.8584, 0.625, 0.873, 0.6736, 0.845, 0.7339, 0.8438, 0.6794, 0.8584, 0.6736, 0.845, 0.7222, 0.8169, 0.6814, 0.873, 0.625, 0.873, 0.6794, 0.8584, 0.7378, 0.873, 0.6814, 0.873, 0.6794, 0.8584, 0.7339, 0.8438, 0.6794, 0.8877, 0.625, 0.873, 0.6814, 0.873, 0.7339, 0.9023, 0.6794, 0.8877, 0.6814, 0.873, 0.7378, 0.873, 0.6736, 0.9011, 0.625, 0.873, 0.6794, 0.8877, 0.7222, 0.9292, 0.6736, 0.9011, 0.6794, 0.8877, 0.7339, 0.9023, 0.6648, 0.9128, 0.625, 0.873, 0.6736, 0.9011, 0.7046, 0.9526, 0.6648, 0.9128, 0.6736, 0.9011, 0.7222, 0.9292, 0.7046, 0.9526, 0.6648, 0.9128, 0.6531, 0.9216, 0.6812, 0.9702, 0.6812, 0.9702, 0.6531, 0.9216, 0.6396, 0.9275, 0.6543, 0.9819, 0.6543, 0.9819, 0.6396, 0.9275, 0.625, 0.9294, 0.625, 0.9858, 0.625, 0.9858, 0.625, 0.9294, 0.6104, 0.9275, 0.5957, 0.9819, 0.5957, 0.9819, 0.6104, 0.9275, 0.5969, 0.9216, 0.5688, 0.9702, 0.5688, 0.9702, 0.5969, 0.9216, 0.5852, 0.9128, 0.5454, 0.9526, 0.5454, 0.9526, 0.5852, 0.9128, 0.5764, 0.9011, 0.5278, 0.9292, 0.5278, 0.9292, 0.5764, 0.9011, 0.5706, 0.8877, 0.5161, 0.9023, 0.5161, 0.9023, 0.5706, 0.8877, 0.5686, 0.873, 0.5122, 0.873, 0.5122, 0.873, 0.5686, 0.873, 0.5706, 0.8584, 0.5161, 0.8438, 0.5161, 0.8438, 0.5706, 0.8584, 0.5764, 0.845, 0.5278, 0.8169, 0.5278, 0.8169, 0.5764, 0.845, 0.5852, 0.8333, 0.5454, 0.7935, 0.5454, 0.7935, 0.5852, 0.8333, 0.5969, 0.8245, 0.5688, 0.7759, 0.5688, 0.7759, 0.5969, 0.8245, 0.6104, 0.8186, 0.5957, 0.7642, 0.5957, 0.7642, 0.6104, 0.8186, 0.625, 0.8167, 0.625, 0.7603, 0.625, 0.7603, 0.625, 0.8167, 0.6396, 0.8186, 0.6543, 0.7642, 0.6543, 0.7642, 0.6396, 0.8186, 0.6531, 0.8245, 0.6812, 0.7759, 0.6812, 0.7759, 0.6531, 0.8245, 0.6648, 0.8333, 0.7046, 0.7935, 0.7046, 0.7935, 0.6648, 0.8333, 0.6736, 0.845, 0.7222, 0.8169, 0.7222, 0.8169, 0.6736, 0.845, 0.6794, 0.8584, 0.7339, 0.8438, 0.7339, 0.8438, 0.6794, 0.8584, 0.6814, 0.873, 0.7378, 0.873, 0.7378, 0.873, 0.6814, 0.873, 0.6794, 0.8877, 0.7339, 0.9023, 0.7339, 0.9023, 0.6794, 0.8877, 0.6736, 0.9011, 0.7222, 0.9292, 0.7222, 0.9292, 0.6736, 0.9011, 0.6648, 0.9128, 0.7046, 0.9526, 0.7832, 0.939, 0.9062, 0.939, 0.9062, 0.9858, 0.7832, 0.9858, 0.7832, 0.939, 0.9062, 0.939, 0.9062, 0.9858, 0.7832, 0.9858, 0.7832, 0.939, 0.9062, 0.939, 0.9062, 0.9858, 0.7832, 0.9858, 0.7832, 0.939, 0.9062, 0.939, 0.9062, 0.9858, 0.7832, 0.9858, 0.7832, 0.939, 0.9062, 0.939, 0.9062, 0.9858, 0.7832, 0.9858, 0.7832, 0.939, 0.9062, 0.939, 0.9062, 0.9858, 0.7832, 0.9858, 0.7832, 0.939, 0.9062, 0.939, 0.9062, 0.9858, 0.7832, 0.9858, 0.7832, 0.939, 0.9062, 0.939, 0.9062, 0.9858, 0.7832, 0.9858, 0.7832, 0.939, 0.9062, 0.939, 0.9062, 0.9858, 0.7832, 0.9858, 0.7832, 0.939, 0.9062, 0.939, 0.9062, 0.9858, 0.7832, 0.9858, 0.7832, 0.939, 0.9062, 0.939, 0.9062, 0.9858, 0.7832, 0.9858, 0.7832, 0.939, 0.9062, 0.939, 0.9062, 0.9858, 0.7832, 0.9858, 0.7832, 0.939, 0.9062, 0.939, 0.9062, 0.9858, 0.7832, 0.9858, 0.7832, 0.939, 0.9062, 0.939, 0.9062, 0.9858, 0.7832, 0.9858, 0.7832, 0.939, 0.9062, 0.939, 0.9062, 0.9858, 0.7832, 0.9858, 0.7832, 0.939, 0.9062, 0.939, 0.9062, 0.9858, 0.7832, 0.9858, 0.7832, 0.939, 0.9062, 0.939, 0.9062, 0.9858, 0.7832, 0.9858, 0.7832, 0.939, 0.9062, 0.939, 0.9062, 0.9858, 0.7832, 0.9858, 0.7832, 0.939, 0.9062, 0.939, 0.9062, 0.9858, 0.7832, 0.9858, 0.7832, 0.939, 0.9062, 0.939, 0.9062, 0.9858, 0.7832, 0.9858, 0.7832, 0.939, 0.9062, 0.939, 0.9062, 0.9858, 0.7832, 0.9858, 0.7832, 0.939, 0.9062, 0.939, 0.9062, 0.9858, 0.7832, 0.9858, 0.7832, 0.939, 0.9062, 0.939, 0.9062, 0.9858, 0.7832, 0.9858, 0.7832, 0.939, 0.9062, 0.939, 0.9062, 0.9858, 0.7832, 0.9858])
me_w2.materials.append(mat_car)
me_w2.use_remesh_preserve_volume = False
me_w2.use_remesh_preserve_attributes = False
me_w2.use_mirror_vertex_groups = False
me_w2.update()
me_w1 = bpy.data.meshes.new('W1')
me_w1.from_pydata([(0.08422, -2.811e-09, 2.319e-08), (0.1908, 0.4199, -0.2424), (0.1908, 0.4683, -0.1255), (0.1908, 0.4848, -2.908e-06), (0.1908, 0.4683, 0.1255), (0.1908, 0.4199, 0.2424), (0.1908, 0.3428, 0.3428), (0.1908, 0.2424, 0.4199), (0.1908, 0.1255, 0.4683), (0.1908, 1.703e-06, 0.4848), (0.1908, -0.1255, 0.4683), (0.1908, -0.2424, 0.4199), (0.1908, -0.3428, 0.3428), (0.1908, -0.4199, 0.2424), (0.1908, -0.4683, 0.1255), (0.1908, -0.4848, 5.094e-07), (0.1908, -0.4683, -0.1255), (0.1908, -0.4199, -0.2424), (0.1908, -0.3428, -0.3428), (0.1908, -0.2424, -0.4199), (0.1908, -0.1255, -0.4683), (0.1908, 5.228e-07, -0.4848), (0.1908, 0.1255, -0.4683), (0.1908, 0.2424, -0.4199), (0.1908, 0.3428, -0.3428), (-0.1908, 0.4199, -0.2424), (-0.1908, 0.4683, -0.1255), (-0.1908, 0.4848, 3.703e-07), (-0.1908, 0.4683, 0.1255), (-0.1908, 0.4199, 0.2424), (-0.1908, 0.3428, 0.3428), (-0.1908, 0.2424, 0.4199), (-0.1908, 0.1255, 0.4683), (-0.1908, -2.136e-07, 0.4848), (-0.1908, -0.1255, 0.4683), (-0.1908, -0.2424, 0.4199), (-0.1908, -0.3428, 0.3428), (-0.1908, -0.4199, 0.2424), (-0.1908, -0.4683, 0.1255), (-0.1908, -0.4848, -1.96e-07), (-0.1908, -0.4683, -0.1255), (-0.1908, -0.4199, -0.2424), (-0.1908, -0.3428, -0.3428), (-0.1908, -0.2424, -0.4199), (-0.1908, -0.1255, -0.4683), (-0.1908, 4.778e-08, -0.4848), (-0.1908, 0.1255, -0.4683), (-0.1908, 0.2424, -0.4199), (-0.1908, 0.3428, -0.3428), (0.1908, 0.2099, -0.1212), (0.1908, 0.2342, -0.06275), (0.1908, 0.2424, -1.436e-06), (0.1908, 0.2342, 0.06274), (0.1908, 0.2099, 0.1212), (0.1908, 0.1714, 0.1714), (0.1908, 0.1212, 0.2099), (0.1908, 0.06274, 0.2342), (0.1908, 8.488e-07, 0.2424), (0.1908, -0.06274, 0.2342), (0.1908, -0.1212, 0.2099), (0.1908, -0.1714, 0.1714), (0.1908, -0.2099, 0.1212), (0.1908, -0.2342, 0.06274), (0.1908, -0.2424, 2.726e-07), (0.1908, -0.2342, -0.06274), (0.1908, -0.2099, -0.1212), (0.1908, -0.1714, -0.1714), (0.1908, -0.1212, -0.2099), (0.1908, -0.06274, -0.2342), (0.1908, 2.586e-07, -0.2424), (0.1908, 0.06274, -0.2342), (0.1908, 0.1212, -0.2099), (0.1908, 0.1714, -0.1714), (-0.1908, 0.2099, -0.1212), (-0.1908, 0.2342, -0.06274), (-0.1908, 0.2424, 1.813e-07), (-0.1908, 0.2342, 0.06274), (-0.1908, 0.2099, 0.1212), (-0.1908, 0.1714, 0.1714), (-0.1908, 0.1212, 0.2099), (-0.1908, 0.06274, 0.2342), (-0.1908, -1.012e-07, 0.2424), (-0.1908, -0.06274, 0.2342), (-0.1908, -0.1212, 0.2099), (-0.1908, -0.1714, 0.1714), (-0.1908, -0.2099, 0.1212), (-0.1908, -0.2342, 0.06274), (-0.1908, -0.2424, -1.019e-07), (-0.1908, -0.2342, -0.06274), (-0.1908, -0.2099, -0.1212), (-0.1908, -0.1714, -0.1714), (-0.1908, -0.1212, -0.2099), (-0.1908, -0.06274, -0.2342), (-0.1908, 3.092e-08, -0.2424), (-0.1908, 0.06274, -0.2342), (-0.1908, 0.1212, -0.2099), (-0.1908, 0.1714, -0.1714), (-0.1908, 0.3428, -0.3428), (-0.1908, 0.2424, -0.4199), (-0.1908, 0.1255, -0.4683), (-0.1908, 4.778e-08, -0.4848), (-0.1908, -0.1255, -0.4683), (-0.1908, -0.2424, -0.4199), (-0.1908, -0.3428, -0.3428), (-0.1908, -0.4199, -0.2424), (-0.1908, -0.4683, -0.1255), (-0.1908, -0.4848, -1.96e-07), (-0.1908, -0.4683, 0.1255), (-0.1908, -0.4199, 0.2424), (-0.1908, -0.3428, 0.3428), (-0.1908, -0.2424, 0.4199), (-0.1908, -0.1255, 0.4683), (-0.1908, -2.136e-07, 0.4848), (-0.1908, 0.1255, 0.4683), (-0.1908, 0.2424, 0.4199), (-0.1908, 0.3428, 0.3428), (-0.1908, 0.4199, 0.2424), (-0.1908, 0.4683, 0.1255), (-0.1908, 0.4848, 3.703e-07), (-0.1908, 0.4683, -0.1255), (-0.1908, 0.4199, -0.2424), (0.1908, 0.3428, -0.3428), (0.1908, 0.2424, -0.4199), (0.1908, 0.1255, -0.4683), (0.1908, 5.228e-07, -0.4848), (0.1908, -0.1255, -0.4683), (0.1908, -0.2424, -0.4199), (0.1908, -0.3428, -0.3428), (0.1908, -0.4199, -0.2424), (0.1908, -0.4683, -0.1255), (0.1908, -0.4848, 5.094e-07), (0.1908, -0.4683, 0.1255), (0.1908, -0.4199, 0.2424), (0.1908, -0.3428, 0.3428), (0.1908, -0.2424, 0.4199), (0.1908, -0.1255, 0.4683), (0.1908, 1.703e-06, 0.4848), (0.1908, 0.1255, 0.4683), (0.1908, 0.2424, 0.4199), (0.1908, 0.3428, 0.3428), (0.1908, 0.4199, 0.2424), (0.1908, 0.4683, 0.1255), (0.1908, 0.4848, -2.908e-06), (0.1908, 0.4683, -0.1255), (0.1908, 0.4199, -0.2424)], [], [(49, 0, 72), (1, 49, 72, 24), (50, 0, 49), (2, 50, 49, 1), (51, 0, 50), (3, 51, 50, 2), (52, 0, 51), (4, 52, 51, 3), (53, 0, 52), (5, 53, 52, 4), (54, 0, 53), (6, 54, 53, 5), (55, 0, 54), (7, 55, 54, 6), (56, 0, 55), (8, 56, 55, 7), (57, 0, 56), (9, 57, 56, 8), (58, 0, 57), (10, 58, 57, 9), (59, 0, 58), (11, 59, 58, 10), (60, 0, 59), (12, 60, 59, 11), (61, 0, 60), (13, 61, 60, 12), (62, 0, 61), (14, 62, 61, 13), (63, 0, 62), (15, 63, 62, 14), (64, 0, 63), (16, 64, 63, 15), (65, 0, 64), (17, 65, 64, 16), (66, 0, 65), (18, 66, 65, 17), (67, 0, 66), (19, 67, 66, 18), (68, 0, 67), (20, 68, 67, 19), (69, 0, 68), (21, 69, 68, 20), (70, 0, 69), (22, 70, 69, 21), (71, 0, 70), (23, 71, 70, 22), (72, 0, 71), (24, 72, 71, 23), (48, 96, 73, 25), (25, 73, 74, 26), (26, 74, 75, 27), (27, 75, 76, 28), (28, 76, 77, 29), (29, 77, 78, 30), (30, 78, 79, 31), (31, 79, 80, 32), (32, 80, 81, 33), (33, 81, 82, 34), (34, 82, 83, 35), (35, 83, 84, 36), (36, 84, 85, 37), (37, 85, 86, 38), (38, 86, 87, 39), (39, 87, 88, 40), (40, 88, 89, 41), (41, 89, 90, 42), (42, 90, 91, 43), (43, 91, 92, 44), (44, 92, 93, 45), (45, 93, 94, 46), (46, 94, 95, 47), (47, 95, 96, 48), (97, 121, 122, 98), (98, 122, 123, 99), (99, 123, 124, 100), (100, 124, 125, 101), (101, 125, 126, 102), (102, 126, 127, 103), (103, 127, 128, 104), (104, 128, 129, 105), (105, 129, 130, 106), (106, 130, 131, 107), (107, 131, 132, 108), (108, 132, 133, 109), (109, 133, 134, 110), (110, 134, 135, 111), (111, 135, 136, 112), (112, 136, 137, 113), (113, 137, 138, 114), (114, 138, 139, 115), (115, 139, 140, 116), (116, 140, 141, 117), (117, 141, 142, 118), (118, 142, 143, 119), (119, 143, 144, 120), (121, 97, 120, 144)])
me_w1.polygons.foreach_set('use_smooth', [True] * 96)
_uv = me_w1.uv_layers.new(name='UVTex')
_uv.uv.foreach_set('vector', [0.6531, 0.9216, 0.625, 0.873, 0.6648, 0.9128, 0.6812, 0.9702, 0.6531, 0.9216, 0.6648, 0.9128, 0.7046, 0.9526, 0.6396, 0.9275, 0.625, 0.873, 0.6531, 0.9216, 0.6543, 0.9819, 0.6396, 0.9275, 0.6531, 0.9216, 0.6812, 0.9702, 0.625, 0.9294, 0.625, 0.873, 0.6396, 0.9275, 0.625, 0.9858, 0.625, 0.9294, 0.6396, 0.9275, 0.6543, 0.9819, 0.6104, 0.9275, 0.625, 0.873, 0.625, 0.9294, 0.5957, 0.9819, 0.6104, 0.9275, 0.625, 0.9294, 0.625, 0.9858, 0.5969, 0.9216, 0.625, 0.873, 0.6104, 0.9275, 0.5688, 0.9702, 0.5969, 0.9216, 0.6104, 0.9275, 0.5957, 0.9819, 0.5852, 0.9128, 0.625, 0.873, 0.5969, 0.9216, 0.5454, 0.9526, 0.5852, 0.9128, 0.5969, 0.9216, 0.5688, 0.9702, 0.5764, 0.9011, 0.625, 0.873, 0.5852, 0.9128, 0.5278, 0.9292, 0.5764, 0.9011, 0.5852, 0.9128, 0.5454, 0.9526, 0.5706, 0.8877, 0.625, 0.873, 0.5764, 0.9011, 0.5161, 0.9023, 0.5706, 0.8877, 0.5764, 0.9011, 0.5278, 0.9292, 0.5686, 0.873, 0.625, 0.873, 0.5706, 0.8877, 0.5122, 0.873, 0.5686, 0.873, 0.5706, 0.8877, 0.5161, 0.9023, 0.5706, 0.8584, 0.625, 0.873, 0.5686, 0.873, 0.5161, 0.8438, 0.5706, 0.8584, 0.5686, 0.873, 0.5122, 0.873, 0.5764, 0.845, 0.625, 0.873, 0.5706, 0.8584, 0.5278, 0.8169, 0.5764, 0.845, 0.5706, 0.8584, 0.5161, 0.8438, 0.5852, 0.8333, 0.625, 0.873, 0.5764, 0.845, 0.5454, 0.7935, 0.5852, 0.8333, 0.5764, 0.845, 0.5278, 0.8169, 0.5969, 0.8245, 0.625, 0.873, 0.5852, 0.8333, 0.5688, 0.7759, 0.5969, 0.8245, 0.5852, 0.8333, 0.5454, 0.7935, 0.6104, 0.8186, 0.625, 0.873, 0.5969, 0.8245, 0.5957, 0.7642, 0.6104, 0.8186, 0.5969, 0.8245, 0.5688, 0.7759, 0.625, 0.8167, 0.625, 0.873, 0.6104, 0.8186, 0.625, 0.7603, 0.625, 0.8167, 0.6104, 0.8186, 0.5957, 0.7642, 0.6396, 0.8186, 0.625, 0.873, 0.625, 0.8167, 0.6543, 0.7642, 0.6396, 0.8186, 0.625, 0.8167, 0.625, 0.7603, 0.6531, 0.8245, 0.625, 0.873, 0.6396, 0.8186, 0.6812, 0.7759, 0.6531, 0.8245, 0.6396, 0.8186, 0.6543, 0.7642, 0.6648, 0.8333, 0.625, 0.873, 0.6531, 0.8245, 0.7046, 0.7935, 0.6648, 0.8333, 0.6531, 0.8245, 0.6812, 0.7759, 0.6736, 0.845, 0.625, 0.873, 0.6648, 0.8333, 0.7222, 0.8169, 0.6736, 0.845, 0.6648, 0.8333, 0.7046, 0.7935, 0.6794, 0.8584, 0.625, 0.873, 0.6736, 0.845, 0.7339, 0.8438, 0.6794, 0.8584, 0.6736, 0.845, 0.7222, 0.8169, 0.6814, 0.873, 0.625, 0.873, 0.6794, 0.8584, 0.7378, 0.873, 0.6814, 0.873, 0.6794, 0.8584, 0.7339, 0.8438, 0.6794, 0.8877, 0.625, 0.873, 0.6814, 0.873, 0.7339, 0.9023, 0.6794, 0.8877, 0.6814, 0.873, 0.7378, 0.873, 0.6736, 0.9011, 0.625, 0.873, 0.6794, 0.8877, 0.7222, 0.9292, 0.6736, 0.9011, 0.6794, 0.8877, 0.7339, 0.9023, 0.6648, 0.9128, 0.625, 0.873, 0.6736, 0.9011, 0.7046, 0.9526, 0.6648, 0.9128, 0.6736, 0.9011, 0.7222, 0.9292, 0.7046, 0.9526, 0.6648, 0.9128, 0.6531, 0.9216, 0.6812, 0.9702, 0.6812, 0.9702, 0.6531, 0.9216, 0.6396, 0.9275, 0.6543, 0.9819, 0.6543, 0.9819, 0.6396, 0.9275, 0.625, 0.9294, 0.625, 0.9858, 0.625, 0.9858, 0.625, 0.9294, 0.6104, 0.9275, 0.5957, 0.9819, 0.5957, 0.9819, 0.6104, 0.9275, 0.5969, 0.9216, 0.5688, 0.9702, 0.5688, 0.9702, 0.5969, 0.9216, 0.5852, 0.9128, 0.5454, 0.9526, 0.5454, 0.9526, 0.5852, 0.9128, 0.5764, 0.9011, 0.5278, 0.9292, 0.5278, 0.9292, 0.5764, 0.9011, 0.5706, 0.8877, 0.5161, 0.9023, 0.5161, 0.9023, 0.5706, 0.8877, 0.5686, 0.873, 0.5122, 0.873, 0.5122, 0.873, 0.5686, 0.873, 0.5706, 0.8584, 0.5161, 0.8438, 0.5161, 0.8438, 0.5706, 0.8584, 0.5764, 0.845, 0.5278, 0.8169, 0.5278, 0.8169, 0.5764, 0.845, 0.5852, 0.8333, 0.5454, 0.7935, 0.5454, 0.7935, 0.5852, 0.8333, 0.5969, 0.8245, 0.5688, 0.7759, 0.5688, 0.7759, 0.5969, 0.8245, 0.6104, 0.8186, 0.5957, 0.7642, 0.5957, 0.7642, 0.6104, 0.8186, 0.625, 0.8167, 0.625, 0.7603, 0.625, 0.7603, 0.625, 0.8167, 0.6396, 0.8186, 0.6543, 0.7642, 0.6543, 0.7642, 0.6396, 0.8186, 0.6531, 0.8245, 0.6812, 0.7759, 0.6812, 0.7759, 0.6531, 0.8245, 0.6648, 0.8333, 0.7046, 0.7935, 0.7046, 0.7935, 0.6648, 0.8333, 0.6736, 0.845, 0.7222, 0.8169, 0.7222, 0.8169, 0.6736, 0.845, 0.6794, 0.8584, 0.7339, 0.8438, 0.7339, 0.8438, 0.6794, 0.8584, 0.6814, 0.873, 0.7378, 0.873, 0.7378, 0.873, 0.6814, 0.873, 0.6794, 0.8877, 0.7339, 0.9023, 0.7339, 0.9023, 0.6794, 0.8877, 0.6736, 0.9011, 0.7222, 0.9292, 0.7222, 0.9292, 0.6736, 0.9011, 0.6648, 0.9128, 0.7046, 0.9526, 0.7832, 0.939, 0.9062, 0.939, 0.9062, 0.9858, 0.7832, 0.9858, 0.7832, 0.939, 0.9062, 0.939, 0.9062, 0.9858, 0.7832, 0.9858, 0.7832, 0.939, 0.9062, 0.939, 0.9062, 0.9858, 0.7832, 0.9858, 0.7832, 0.939, 0.9062, 0.939, 0.9062, 0.9858, 0.7832, 0.9858, 0.7832, 0.939, 0.9062, 0.939, 0.9062, 0.9858, 0.7832, 0.9858, 0.7832, 0.939, 0.9062, 0.939, 0.9062, 0.9858, 0.7832, 0.9858, 0.7832, 0.939, 0.9062, 0.939, 0.9062, 0.9858, 0.7832, 0.9858, 0.7832, 0.939, 0.9062, 0.939, 0.9062, 0.9858, 0.7832, 0.9858, 0.7832, 0.939, 0.9062, 0.939, 0.9062, 0.9858, 0.7832, 0.9858, 0.7832, 0.939, 0.9062, 0.939, 0.9062, 0.9858, 0.7832, 0.9858, 0.7832, 0.939, 0.9062, 0.939, 0.9062, 0.9858, 0.7832, 0.9858, 0.7832, 0.939, 0.9062, 0.939, 0.9062, 0.9858, 0.7832, 0.9858, 0.7832, 0.939, 0.9062, 0.939, 0.9062, 0.9858, 0.7832, 0.9858, 0.7832, 0.939, 0.9062, 0.939, 0.9062, 0.9858, 0.7832, 0.9858, 0.7832, 0.939, 0.9062, 0.939, 0.9062, 0.9858, 0.7832, 0.9858, 0.7832, 0.939, 0.9062, 0.939, 0.9062, 0.9858, 0.7832, 0.9858, 0.7832, 0.939, 0.9062, 0.939, 0.9062, 0.9858, 0.7832, 0.9858, 0.7832, 0.939, 0.9062, 0.939, 0.9062, 0.9858, 0.7832, 0.9858, 0.7832, 0.939, 0.9062, 0.939, 0.9062, 0.9858, 0.7832, 0.9858, 0.7832, 0.939, 0.9062, 0.939, 0.9062, 0.9858, 0.7832, 0.9858, 0.7832, 0.939, 0.9062, 0.939, 0.9062, 0.9858, 0.7832, 0.9858, 0.7832, 0.939, 0.9062, 0.939, 0.9062, 0.9858, 0.7832, 0.9858, 0.7832, 0.939, 0.9062, 0.939, 0.9062, 0.9858, 0.7832, 0.9858, 0.7832, 0.939, 0.9062, 0.939, 0.9062, 0.9858, 0.7832, 0.9858])
me_w1.materials.append(mat_car)
me_w1.use_remesh_preserve_volume = False
me_w1.use_remesh_preserve_attributes = False
me_w1.use_mirror_vertex_groups = False
me_w1.update()
me_w0 = bpy.data.meshes.new('W0')
me_w0.from_pydata([(-0.08422, 1.553e-08, 2.319e-08), (-0.1908, -0.4199, -0.2424), (-0.1908, -0.4683, -0.1255), (-0.1908, -0.4848, -2.908e-06), (-0.1908, -0.4683, 0.1255), (-0.1908, -0.4199, 0.2424), (-0.1908, -0.3428, 0.3428), (-0.1908, -0.2424, 0.4199), (-0.1908, -0.1255, 0.4683), (-0.1908, -1.674e-06, 0.4848), (-0.1908, 0.1255, 0.4683), (-0.1908, 0.2424, 0.4199), (-0.1908, 0.3428, 0.3428), (-0.1908, 0.4199, 0.2424), (-0.1908, 0.4683, 0.1255), (-0.1908, 0.4848, 5.094e-07), (-0.1908, 0.4683, -0.1255), (-0.1908, 0.4199, -0.2424), (-0.1908, 0.3428, -0.3428), (-0.1908, 0.2424, -0.4199), (-0.1908, 0.1255, -0.4683), (-0.1908, -4.94e-07, -0.4848), (-0.1908, -0.1255, -0.4683), (-0.1908, -0.2424, -0.4199), (-0.1908, -0.3428, -0.3428), (0.1908, -0.4199, -0.2424), (0.1908, -0.4683, -0.1255), (0.1908, -0.4848, 3.703e-07), (0.1908, -0.4683, 0.1255), (0.1908, -0.4199, 0.2424), (0.1908, -0.3428, 0.3428), (0.1908, -0.2424, 0.4199), (0.1908, -0.1255, 0.4683), (0.1908, 1.848e-07, 0.4848), (0.1908, 0.1255, 0.4683), (0.1908, 0.2424, 0.4199), (0.1908, 0.3428, 0.3428), (0.1908, 0.4199, 0.2424), (0.1908, 0.4683, 0.1255), (0.1908, 0.4848, -1.96e-07), (0.1908, 0.4683, -0.1255), (0.1908, 0.4199, -0.2424), (0.1908, 0.3428, -0.3428), (0.1908, 0.2424, -0.4199), (0.1908, 0.1255, -0.4683), (0.1908, -7.66e-08, -0.4848), (0.1908, -0.1255, -0.4683), (0.1908, -0.2424, -0.4199), (0.1908, -0.3428, -0.3428), (-0.1908, -0.2099, -0.1212), (-0.1908, -0.2342, -0.06275), (-0.1908, -0.2424, -1.436e-06), (-0.1908, -0.2342, 0.06274), (-0.1908, -0.2099, 0.1212), (-0.1908, -0.1714, 0.1714), (-0.1908, -0.1212, 0.2099), (-0.1908, -0.06274, 0.2342), (-0.1908, -8.2e-07, 0.2424), (-0.1908, 0.06274, 0.2342), (-0.1908, 0.1212, 0.2099), (-0.1908, 0.1714, 0.1714), (-0.1908, 0.2099, 0.1212), (-0.1908, 0.2342, 0.06274), (-0.1908, 0.2424, 2.726e-07), (-0.1908, 0.2342, -0.06274), (-0.1908, 0.2099, -0.1212), (-0.1908, 0.1714, -0.1714), (-0.1908, 0.1212, -0.2099), (-0.1908, 0.06274, -0.2342), (-0.1908, -2.298e-07, -0.2424), (-0.1908, -0.06274, -0.2342), (-0.1908, -0.1212, -0.2099), (-0.1908, -0.1714, -0.1714), (0.1908, -0.2099, -0.1212), (0.1908, -0.2342, -0.06274), (0.1908, -0.2424, 1.813e-07), (0.1908, -0.2342, 0.06274), (0.1908, -0.2099, 0.1212), (0.1908, -0.1714, 0.1714), (0.1908, -0.1212, 0.2099), (0.1908, -0.06274, 0.2342), (0.1908, 7.237e-08, 0.2424), (0.1908, 0.06274, 0.2342), (0.1908, 0.1212, 0.2099), (0.1908, 0.1714, 0.1714), (0.1908, 0.2099, 0.1212), (0.1908, 0.2342, 0.06274), (0.1908, 0.2424, -1.019e-07), (0.1908, 0.2342, -0.06274), (0.1908, 0.2099, -0.1212), (0.1908, 0.1714, -0.1714), (0.1908, 0.1212, -0.2099), (0.1908, 0.06274, -0.2342), (0.1908, -5.973e-08, -0.2424), (0.1908, -0.06274, -0.2342), (0.1908, -0.1212, -0.2099), (0.1908, -0.1714, -0.1714), (0.1908, -0.3428, -0.3428), (0.1908, -0.2424, -0.4199), (0.1908, -0.1255, -0.4683), (0.1908, -7.66e-08, -0.4848), (0.1908, 0.1255, -0.4683), (0.1908, 0.2424, -0.4199), (0.1908, 0.3428, -0.3428), (0.1908, 0.4199, -0.2424), (0.1908, 0.4683, -0.1255), (0.1908, 0.4848, -1.96e-07), (0.1908, 0.4683, 0.1255), (0.1908, 0.4199, 0.2424), (0.1908, 0.3428, 0.3428), (0.1908, 0.2424, 0.4199), (0.1908, 0.1255, 0.4683), (0.1908, 1.848e-07, 0.4848), (0.1908, -0.1255, 0.4683), (0.1908, -0.2424, 0.4199), (0.1908, -0.3428, 0.3428), (0.1908, -0.4199, 0.2424), (0.1908, -0.4683, 0.1255), (0.1908, -0.4848, 3.703e-07), (0.1908, -0.4683, -0.1255), (0.1908, -0.4199, -0.2424), (-0.1908, -0.3428, -0.3428), (-0.1908, -0.2424, -0.4199), (-0.1908, -0.1255, -0.4683), (-0.1908, -4.94e-07, -0.4848), (-0.1908, 0.1255, -0.4683), (-0.1908, 0.2424, -0.4199), (-0.1908, 0.3428, -0.3428), (-0.1908, 0.4199, -0.2424), (-0.1908, 0.4683, -0.1255), (-0.1908, 0.4848, 5.094e-07), (-0.1908, 0.4683, 0.1255), (-0.1908, 0.4199, 0.2424), (-0.1908, 0.3428, 0.3428), (-0.1908, 0.2424, 0.4199), (-0.1908, 0.1255, 0.4683), (-0.1908, -1.674e-06, 0.4848), (-0.1908, -0.1255, 0.4683), (-0.1908, -0.2424, 0.4199), (-0.1908, -0.3428, 0.3428), (-0.1908, -0.4199, 0.2424), (-0.1908, -0.4683, 0.1255), (-0.1908, -0.4848, -2.908e-06), (-0.1908, -0.4683, -0.1255), (-0.1908, -0.4199, -0.2424)], [], [(49, 0, 72), (1, 49, 72, 24), (50, 0, 49), (2, 50, 49, 1), (51, 0, 50), (3, 51, 50, 2), (52, 0, 51), (4, 52, 51, 3), (53, 0, 52), (5, 53, 52, 4), (54, 0, 53), (6, 54, 53, 5), (55, 0, 54), (7, 55, 54, 6), (56, 0, 55), (8, 56, 55, 7), (57, 0, 56), (9, 57, 56, 8), (58, 0, 57), (10, 58, 57, 9), (59, 0, 58), (11, 59, 58, 10), (60, 0, 59), (12, 60, 59, 11), (61, 0, 60), (13, 61, 60, 12), (62, 0, 61), (14, 62, 61, 13), (63, 0, 62), (15, 63, 62, 14), (64, 0, 63), (16, 64, 63, 15), (65, 0, 64), (17, 65, 64, 16), (66, 0, 65), (18, 66, 65, 17), (67, 0, 66), (19, 67, 66, 18), (68, 0, 67), (20, 68, 67, 19), (69, 0, 68), (21, 69, 68, 20), (70, 0, 69), (22, 70, 69, 21), (71, 0, 70), (23, 71, 70, 22), (72, 0, 71), (24, 72, 71, 23), (48, 96, 73, 25), (25, 73, 74, 26), (26, 74, 75, 27), (27, 75, 76, 28), (28, 76, 77, 29), (29, 77, 78, 30), (30, 78, 79, 31), (31, 79, 80, 32), (32, 80, 81, 33), (33, 81, 82, 34), (34, 82, 83, 35), (35, 83, 84, 36), (36, 84, 85, 37), (37, 85, 86, 38), (38, 86, 87, 39), (39, 87, 88, 40), (40, 88, 89, 41), (41, 89, 90, 42), (42, 90, 91, 43), (43, 91, 92, 44), (44, 92, 93, 45), (45, 93, 94, 46), (46, 94, 95, 47), (47, 95, 96, 48), (97, 121, 122, 98), (98, 122, 123, 99), (99, 123, 124, 100), (100, 124, 125, 101), (101, 125, 126, 102), (102, 126, 127, 103), (103, 127, 128, 104), (104, 128, 129, 105), (105, 129, 130, 106), (106, 130, 131, 107), (107, 131, 132, 108), (108, 132, 133, 109), (109, 133, 134, 110), (110, 134, 135, 111), (111, 135, 136, 112), (112, 136, 137, 113), (113, 137, 138, 114), (114, 138, 139, 115), (115, 139, 140, 116), (116, 140, 141, 117), (117, 141, 142, 118), (118, 142, 143, 119), (119, 143, 144, 120), (121, 97, 120, 144)])
me_w0.polygons.foreach_set('use_smooth', [True] * 96)
_uv = me_w0.uv_layers.new(name='UVTex')
_uv.uv.foreach_set('vector', [0.6531, 0.9216, 0.625, 0.873, 0.6648, 0.9128, 0.6812, 0.9702, 0.6531, 0.9216, 0.6648, 0.9128, 0.7046, 0.9526, 0.6396, 0.9275, 0.625, 0.873, 0.6531, 0.9216, 0.6543, 0.9819, 0.6396, 0.9275, 0.6531, 0.9216, 0.6812, 0.9702, 0.625, 0.9294, 0.625, 0.873, 0.6396, 0.9275, 0.625, 0.9858, 0.625, 0.9294, 0.6396, 0.9275, 0.6543, 0.9819, 0.6104, 0.9275, 0.625, 0.873, 0.625, 0.9294, 0.5957, 0.9819, 0.6104, 0.9275, 0.625, 0.9294, 0.625, 0.9858, 0.5969, 0.9216, 0.625, 0.873, 0.6104, 0.9275, 0.5688, 0.9702, 0.5969, 0.9216, 0.6104, 0.9275, 0.5957, 0.9819, 0.5852, 0.9128, 0.625, 0.873, 0.5969, 0.9216, 0.5454, 0.9526, 0.5852, 0.9128, 0.5969, 0.9216, 0.5688, 0.9702, 0.5764, 0.9011, 0.625, 0.873, 0.5852, 0.9128, 0.5278, 0.9292, 0.5764, 0.9011, 0.5852, 0.9128, 0.5454, 0.9526, 0.5706, 0.8877, 0.625, 0.873, 0.5764, 0.9011, 0.5161, 0.9023, 0.5706, 0.8877, 0.5764, 0.9011, 0.5278, 0.9292, 0.5686, 0.873, 0.625, 0.873, 0.5706, 0.8877, 0.5122, 0.873, 0.5686, 0.873, 0.5706, 0.8877, 0.5161, 0.9023, 0.5706, 0.8584, 0.625, 0.873, 0.5686, 0.873, 0.5161, 0.8438, 0.5706, 0.8584, 0.5686, 0.873, 0.5122, 0.873, 0.5764, 0.845, 0.625, 0.873, 0.5706, 0.8584, 0.5278, 0.8169, 0.5764, 0.845, 0.5706, 0.8584, 0.5161, 0.8438, 0.5852, 0.8333, 0.625, 0.873, 0.5764, 0.845, 0.5454, 0.7935, 0.5852, 0.8333, 0.5764, 0.845, 0.5278, 0.8169, 0.5969, 0.8245, 0.625, 0.873, 0.5852, 0.8333, 0.5688, 0.7759, 0.5969, 0.8245, 0.5852, 0.8333, 0.5454, 0.7935, 0.6104, 0.8186, 0.625, 0.873, 0.5969, 0.8245, 0.5957, 0.7642, 0.6104, 0.8186, 0.5969, 0.8245, 0.5688, 0.7759, 0.625, 0.8167, 0.625, 0.873, 0.6104, 0.8186, 0.625, 0.7603, 0.625, 0.8167, 0.6104, 0.8186, 0.5957, 0.7642, 0.6396, 0.8186, 0.625, 0.873, 0.625, 0.8167, 0.6543, 0.7642, 0.6396, 0.8186, 0.625, 0.8167, 0.625, 0.7603, 0.6531, 0.8245, 0.625, 0.873, 0.6396, 0.8186, 0.6812, 0.7759, 0.6531, 0.8245, 0.6396, 0.8186, 0.6543, 0.7642, 0.6648, 0.8333, 0.625, 0.873, 0.6531, 0.8245, 0.7046, 0.7935, 0.6648, 0.8333, 0.6531, 0.8245, 0.6812, 0.7759, 0.6736, 0.845, 0.625, 0.873, 0.6648, 0.8333, 0.7222, 0.8169, 0.6736, 0.845, 0.6648, 0.8333, 0.7046, 0.7935, 0.6794, 0.8584, 0.625, 0.873, 0.6736, 0.845, 0.7339, 0.8438, 0.6794, 0.8584, 0.6736, 0.845, 0.7222, 0.8169, 0.6814, 0.873, 0.625, 0.873, 0.6794, 0.8584, 0.7378, 0.873, 0.6814, 0.873, 0.6794, 0.8584, 0.7339, 0.8438, 0.6794, 0.8877, 0.625, 0.873, 0.6814, 0.873, 0.7339, 0.9023, 0.6794, 0.8877, 0.6814, 0.873, 0.7378, 0.873, 0.6736, 0.9011, 0.625, 0.873, 0.6794, 0.8877, 0.7222, 0.9292, 0.6736, 0.9011, 0.6794, 0.8877, 0.7339, 0.9023, 0.6648, 0.9128, 0.625, 0.873, 0.6736, 0.9011, 0.7046, 0.9526, 0.6648, 0.9128, 0.6736, 0.9011, 0.7222, 0.9292, 0.7046, 0.9526, 0.6648, 0.9128, 0.6531, 0.9216, 0.6812, 0.9702, 0.6812, 0.9702, 0.6531, 0.9216, 0.6396, 0.9275, 0.6543, 0.9819, 0.6543, 0.9819, 0.6396, 0.9275, 0.625, 0.9294, 0.625, 0.9858, 0.625, 0.9858, 0.625, 0.9294, 0.6104, 0.9275, 0.5957, 0.9819, 0.5957, 0.9819, 0.6104, 0.9275, 0.5969, 0.9216, 0.5688, 0.9702, 0.5688, 0.9702, 0.5969, 0.9216, 0.5852, 0.9128, 0.5454, 0.9526, 0.5454, 0.9526, 0.5852, 0.9128, 0.5764, 0.9011, 0.5278, 0.9292, 0.5278, 0.9292, 0.5764, 0.9011, 0.5706, 0.8877, 0.5161, 0.9023, 0.5161, 0.9023, 0.5706, 0.8877, 0.5686, 0.873, 0.5122, 0.873, 0.5122, 0.873, 0.5686, 0.873, 0.5706, 0.8584, 0.5161, 0.8438, 0.5161, 0.8438, 0.5706, 0.8584, 0.5764, 0.845, 0.5278, 0.8169, 0.5278, 0.8169, 0.5764, 0.845, 0.5852, 0.8333, 0.5454, 0.7935, 0.5454, 0.7935, 0.5852, 0.8333, 0.5969, 0.8245, 0.5688, 0.7759, 0.5688, 0.7759, 0.5969, 0.8245, 0.6104, 0.8186, 0.5957, 0.7642, 0.5957, 0.7642, 0.6104, 0.8186, 0.625, 0.8167, 0.625, 0.7603, 0.625, 0.7603, 0.625, 0.8167, 0.6396, 0.8186, 0.6543, 0.7642, 0.6543, 0.7642, 0.6396, 0.8186, 0.6531, 0.8245, 0.6812, 0.7759, 0.6812, 0.7759, 0.6531, 0.8245, 0.6648, 0.8333, 0.7046, 0.7935, 0.7046, 0.7935, 0.6648, 0.8333, 0.6736, 0.845, 0.7222, 0.8169, 0.7222, 0.8169, 0.6736, 0.845, 0.6794, 0.8584, 0.7339, 0.8438, 0.7339, 0.8438, 0.6794, 0.8584, 0.6814, 0.873, 0.7378, 0.873, 0.7378, 0.873, 0.6814, 0.873, 0.6794, 0.8877, 0.7339, 0.9023, 0.7339, 0.9023, 0.6794, 0.8877, 0.6736, 0.9011, 0.7222, 0.9292, 0.7222, 0.9292, 0.6736, 0.9011, 0.6648, 0.9128, 0.7046, 0.9526, 0.7832, 0.939, 0.9062, 0.939, 0.9062, 0.9858, 0.7832, 0.9858, 0.7832, 0.939, 0.9062, 0.939, 0.9062, 0.9858, 0.7832, 0.9858, 0.7832, 0.939, 0.9062, 0.939, 0.9062, 0.9858, 0.7832, 0.9858, 0.7832, 0.939, 0.9062, 0.939, 0.9062, 0.9858, 0.7832, 0.9858, 0.7832, 0.939, 0.9062, 0.939, 0.9062, 0.9858, 0.7832, 0.9858, 0.7832, 0.939, 0.9062, 0.939, 0.9062, 0.9858, 0.7832, 0.9858, 0.7832, 0.939, 0.9062, 0.939, 0.9062, 0.9858, 0.7832, 0.9858, 0.7832, 0.939, 0.9062, 0.939, 0.9062, 0.9858, 0.7832, 0.9858, 0.7832, 0.939, 0.9062, 0.939, 0.9062, 0.9858, 0.7832, 0.9858, 0.7832, 0.939, 0.9062, 0.939, 0.9062, 0.9858, 0.7832, 0.9858, 0.7832, 0.939, 0.9062, 0.939, 0.9062, 0.9858, 0.7832, 0.9858, 0.7832, 0.939, 0.9062, 0.939, 0.9062, 0.9858, 0.7832, 0.9858, 0.7832, 0.939, 0.9062, 0.939, 0.9062, 0.9858, 0.7832, 0.9858, 0.7832, 0.939, 0.9062, 0.939, 0.9062, 0.9858, 0.7832, 0.9858, 0.7832, 0.939, 0.9062, 0.939, 0.9062, 0.9858, 0.7832, 0.9858, 0.7832, 0.939, 0.9062, 0.939, 0.9062, 0.9858, 0.7832, 0.9858, 0.7832, 0.939, 0.9062, 0.939, 0.9062, 0.9858, 0.7832, 0.9858, 0.7832, 0.939, 0.9062, 0.939, 0.9062, 0.9858, 0.7832, 0.9858, 0.7832, 0.939, 0.9062, 0.939, 0.9062, 0.9858, 0.7832, 0.9858, 0.7832, 0.939, 0.9062, 0.939, 0.9062, 0.9858, 0.7832, 0.9858, 0.7832, 0.939, 0.9062, 0.939, 0.9062, 0.9858, 0.7832, 0.9858, 0.7832, 0.939, 0.9062, 0.939, 0.9062, 0.9858, 0.7832, 0.9858, 0.7832, 0.939, 0.9062, 0.939, 0.9062, 0.9858, 0.7832, 0.9858, 0.7832, 0.939, 0.9062, 0.939, 0.9062, 0.9858, 0.7832, 0.9858])
me_w0.materials.append(mat_car)
me_w0.use_remesh_preserve_volume = False
me_w0.use_remesh_preserve_attributes = False
me_w0.use_mirror_vertex_groups = False
me_w0.update()

# ---- objects
ob_level_sides = bpy.data.objects.new('Level_Sides', me_cube_002)
ob_level_ground_energy = bpy.data.objects.new('Level_Ground_Energy', me_plane_002)
ob_level_skybox = bpy.data.objects.new('Level_Skybox', me_cube)
ob_level_ground = bpy.data.objects.new('Level_Ground', me_plane_001)
ob_level_mapwall = bpy.data.objects.new('Level_MapWall', me_plane)
ob_cam4 = bpy.data.objects.new('cam4', cam_camera_005)
ob_controller = bpy.data.objects.new('Controller', None)
ob_bare = bpy.data.objects.new('bare', me_audi)
ob_loop_1 = bpy.data.objects.new('Loop 1', me_loop_1_001)
ob_loop_2 = bpy.data.objects.new('Loop 2', me_loop_2)
ob_cam3 = bpy.data.objects.new('cam3', cam_camera_004)
ob_cam2 = bpy.data.objects.new('cam2', cam_camera_003)
ob_target = bpy.data.objects.new('target', None)
ob_loop_3 = bpy.data.objects.new('Loop 3', me_loop_3)
ob_cam1 = bpy.data.objects.new('cam1', cam_camera_002)
ob_wheel3 = bpy.data.objects.new('Wheel3', me_w3)
ob_wheel2 = bpy.data.objects.new('Wheel2', me_w2)
ob_wheel1 = bpy.data.objects.new('Wheel1', me_w1)
ob_level_sun = bpy.data.objects.new('Level_Sun', light_lamp_002)
ob_cam0 = bpy.data.objects.new('cam0', cam_camera_001)
ob_shadow = bpy.data.objects.new('shadow', light_lamp_004)
ob_wheel0 = bpy.data.objects.new('Wheel0', me_w0)

# ---- transforms, parenting, visibility, modifiers, constraints
ob_level_sides.location = (0.0, 0.0, -14.91)
ob_level_sides.scale = (500.0, 500.0, 15.0)
ob_level_sides.hide_viewport = True
ob_level_sides.lineart.crease_threshold = 0.0
ob_level_ground_energy.location = (0.0, 0.0, -1.5)
ob_level_ground_energy.scale = (499.0, 499.0, 1.0)
ob_level_ground_energy.lineart.crease_threshold = 0.0
ob_level_skybox.location = (0.0, 0.0, 0.0)
ob_level_skybox.scale = (750.0, 750.0, 750.0)
ob_level_skybox.hide_viewport = True
ob_level_skybox.lineart.crease_threshold = 0.0
ob_level_ground.location = (0.0, 0.0, 0.0)
ob_level_ground.scale = (500.0, 500.0, 1.97)
ob_level_ground.lineart.crease_threshold = 0.0
ob_level_mapwall.location = (0.0, 0.0, -5.0)
ob_level_mapwall.scale = (499.5, 499.5, 38.97)
ob_level_mapwall.hide_viewport = True
ob_level_mapwall.lineart.crease_threshold = 0.0
ob_cam4.location = (55.74, 17.97, 28.51)
ob_cam4.rotation_euler = (1.493, -5.788e-17, 0.2069)
ob_cam4.lock_rotations_4d = False
ob_cam4.empty_display_type = 'ARROWS'
ob_cam4.color = (0.0, 0.0, 0.0, 0.0)
ob_cam4.display_type = 'WIRE'
ob_cam4.lineart.crease_threshold = 0.0
ob_controller.location = (-67.85, -6.799, 3.424)
ob_controller.lock_rotations_4d = False
ob_controller.empty_display_type = 'ARROWS'
ob_controller.empty_image_offset = (0.0, 0.0)
ob_controller.lineart.crease_threshold = 0.0
ob_bare.location = (0.0, 0.0, 1.5)
ob_bare.lock_rotations_4d = False
ob_bare.empty_display_type = 'ARROWS'
ob_bare.color = (0.0, 0.0, 0.0, 1.0)
ob_bare.hide_render = True
ob_bare.lineart.crease_threshold = 0.0
ob_loop_1.parent = ob_bare
ob_loop_1.matrix_parent_inverse = Matrix(((1.0, 0.0, 0.0, -0.0), (0.0, 1.0, 0.0, -0.0), (0.0, 0.0, 1.0, -1.5), (0.0, 0.0, 0.0, 1.0)))
ob_loop_1.location = (0.0, 0.2839, 0.6996)
ob_loop_1.hide_render = True
ob_loop_1.lineart.crease_threshold = 0.0
ob_loop_2.parent = ob_bare
ob_loop_2.matrix_parent_inverse = Matrix(((1.0, 0.0, 0.0, -0.0), (0.0, 1.0, 0.0, -0.0), (0.0, 0.0, 1.0, -1.5), (0.0, 0.0, 0.0, 1.0)))
ob_loop_2.location = (0.0, 0.0, 1.034)
ob_loop_2.rotation_euler = (0.08468, -0.0, 0.0)
ob_loop_2.hide_render = True
ob_loop_2.lineart.crease_threshold = 0.0
ob_cam3.parent = ob_bare
ob_cam3.matrix_parent_inverse = Matrix(((1.0, 0.0, 0.0, -0.0), (0.0, 1.0, 0.0, -0.5), (0.0, 0.0, 1.0, -2.0), (0.0, 0.0, 0.0, 1.0)))
ob_cam3.location = (0.0, 0.04192, 2.379)
ob_cam3.rotation_euler = (1.344, 2.158e-18, 7.281e-18)
ob_cam3.lock_rotations_4d = False
ob_cam3.empty_display_type = 'ARROWS'
ob_cam3.color = (0.0, 0.0, 0.0, 0.0)
ob_cam3.display_type = 'WIRE'
ob_cam3.lineart.crease_threshold = 0.0
ob_cam2.parent = ob_bare
ob_cam2.matrix_parent_inverse = Matrix(((1.0, 0.0, 0.0, -0.0), (0.0, 1.0, 0.0, -0.5), (0.0, 0.0, 1.0, -2.0), (0.0, 0.0, 0.0, 1.0)))
ob_cam2.location = (0.0, -6.309, 3.847)
ob_cam2.rotation_euler = (1.366, 1.996e-18, 7.327e-18)
ob_cam2.lock_rotations_4d = False
ob_cam2.empty_display_type = 'ARROWS'
ob_cam2.color = (0.0, 0.0, 0.0, 0.0)
ob_cam2.display_type = 'WIRE'
ob_cam2.lineart.crease_threshold = 0.0
ob_target.parent = ob_bare
ob_target.matrix_parent_inverse = Matrix(((1.0, 0.0, 0.0, -0.0), (0.0, 1.0, 0.0, -0.5), (0.0, 0.0, 1.0, -2.0), (0.0, 0.0, 0.0, 1.0)))
ob_target.location = (4.712e-08, -3.349, 2.625)
ob_target.lock_rotations_4d = False
ob_target.empty_display_type = 'ARROWS'
ob_target.empty_image_offset = (0.0, 0.0)
ob_target.lineart.crease_threshold = 0.0
ob_loop_3.parent = ob_bare
ob_loop_3.matrix_parent_inverse = Matrix(((1.0, 0.0, 0.0, -0.0), (0.0, 1.0, 0.0, -0.0), (0.0, 0.0, 1.0, -1.5), (0.0, 0.0, 0.0, 1.0)))
ob_loop_3.location = (2.689e-11, -0.4619, 0.9171)
ob_loop_3.rotation_euler = (0.07651, -0.009073, 0.00636)
ob_loop_3.scale = (1.293, 0.8877, 1.072)
ob_loop_3.lock_rotations_4d = False
ob_loop_3.empty_display_type = 'ARROWS'
ob_loop_3.lineart.crease_threshold = 0.0
ob_cam1.location = (0.0, -9.0, 4.181)
ob_cam1.rotation_euler = (1.309, -5.747e-17, 7.566e-18)
ob_cam1.lock_rotations_4d = False
ob_cam1.empty_display_type = 'ARROWS'
ob_cam1.color = (0.0, 0.0, 0.0, 0.0)
ob_cam1.display_type = 'WIRE'
ob_cam1.lineart.crease_threshold = 0.0
ob_wheel3.location = (-1.0, 1.2, 1.01)
ob_wheel3.lock_rotations_4d = False
ob_wheel3.empty_display_type = 'ARROWS'
ob_wheel3.color = (0.0, 0.0, 0.0, 1.0)
ob_wheel3.hide_render = True
ob_wheel3.lineart.crease_threshold = 0.0
ob_wheel2.location = (1.0, -1.3, 1.01)
ob_wheel2.lock_rotations_4d = False
ob_wheel2.empty_display_type = 'ARROWS'
ob_wheel2.color = (0.0, 0.0, 0.0, 1.0)
ob_wheel2.hide_render = True
ob_wheel2.lineart.crease_threshold = 0.0
ob_wheel1.location = (1.0, 1.2, 1.01)
ob_wheel1.lock_rotations_4d = False
ob_wheel1.empty_display_type = 'ARROWS'
ob_wheel1.color = (0.0, 0.0, 0.0, 1.0)
ob_wheel1.hide_render = True
ob_wheel1.lineart.crease_threshold = 0.0
ob_level_sun.location = (-80.0, 0.0, 10.0)
ob_level_sun.rotation_euler = (-8.138e-09, -0.6302, 2.497e-08)
ob_level_sun.lock_rotations_4d = False
ob_level_sun.empty_display_type = 'ARROWS'
ob_level_sun.lineart.crease_threshold = 0.0
ob_cam0.location = (7.636, -8.624, 2.582)
ob_cam0.rotation_euler = (1.432, -0.08026, 0.8419)
ob_cam0.lock_rotations_4d = False
ob_cam0.empty_display_type = 'ARROWS'
ob_cam0.color = (0.0, 0.0, 0.0, 0.0)
ob_cam0.display_type = 'WIRE'
ob_cam0.lineart.crease_threshold = 0.0
ob_shadow.location = (-6.597, -5.231e-06, 8.357)
ob_shadow.rotation_euler = (-4.965e-10, -0.7577, 5.246e-09)
ob_shadow.scale = (0.4726, 0.4726, 0.4726)
ob_shadow.lock_rotations_4d = False
ob_shadow.empty_display_type = 'ARROWS'
ob_shadow.color = (0.0, 0.0, 0.0, 1.0)
ob_shadow.lineart.crease_threshold = 0.0
ob_wheel0.location = (-1.0, -1.3, 1.01)
ob_wheel0.lock_rotations_4d = False
ob_wheel0.empty_display_type = 'ARROWS'
ob_wheel0.color = (0.0, 0.0, 0.0, 1.0)
ob_wheel0.hide_render = True
ob_wheel0.lineart.crease_threshold = 0.0

# ---- collection membership
col_collection_1.objects.link(ob_level_sides)
col_collection_1.objects.link(ob_level_ground_energy)
col_collection_1.objects.link(ob_level_skybox)
col_collection_1.objects.link(ob_level_ground)
col_collection_1.objects.link(ob_level_mapwall)
col_collection_1.objects.link(ob_cam4)
col_collection_1.objects.link(ob_controller)
col_collection_1.objects.link(ob_bare)
col_collection_1.objects.link(ob_loop_1)
col_collection_1.objects.link(ob_loop_2)
col_collection_1.objects.link(ob_cam3)
col_collection_1.objects.link(ob_cam2)
col_collection_1.objects.link(ob_target)
col_collection_1.objects.link(ob_loop_3)
col_collection_1.objects.link(ob_cam1)
col_collection_1.objects.link(ob_wheel3)
col_collection_1.objects.link(ob_wheel2)
col_collection_1.objects.link(ob_wheel1)
col_collection_1.objects.link(ob_level_sun)
col_collection_1.objects.link(ob_cam0)
col_collection_1.objects.link(ob_shadow)
col_collection_1.objects.link(ob_wheel0)

# ---- scene / render settings (as saved in the file)
scene.camera = ob_cam0
scene.frame_start = 1; scene.frame_end = 250; scene.frame_set(1)
scene.render.engine = 'BLENDER_EEVEE_NEXT'
scene.render.image_settings.file_format = 'JPEG'
scene.render.image_settings.color_mode = 'RGB'
scene.render.image_settings.compression = 90
scene.render.resolution_x = 1280
scene.render.resolution_y = 720
scene.render.pixel_aspect_x = 100.0
scene.render.pixel_aspect_y = 100.0
scene.render.fps = 25
scene.render.dither_intensity = 0.0
scene.render.use_compositing = False
scene.render.use_sequencer = False
scene.render.bake_margin = 2
scene.render.bake_bias = 0.0
scene.render.use_stamp_time = False
scene.render.use_stamp_date = False
scene.render.use_stamp_frame = False
scene.render.use_stamp_camera = False
scene.render.use_stamp_scene = False
scene.render.use_stamp_filename = False
scene.render.use_stamp_render_time = False
scene.render.stamp_font_size = 0
scene.cycles.use_denoising = False
scene.cycles.samples = 10
scene.cycles.sampling_pattern = 'TABULATED_SOBOL'
scene.cycles.light_sampling_threshold = 0.0
scene.cycles.use_adaptive_sampling = False
scene.cycles.use_light_tree = False
scene.cycles.blur_glossy = 0.0
scene.cycles.volume_bounces = 1
scene.cycles.pixel_filter_type = 'GAUSSIAN'
scene.cycles.sample_clamp_indirect = 0.0
scene.view_settings.view_transform = 'Standard'
bpy.context.view_layer.update()
